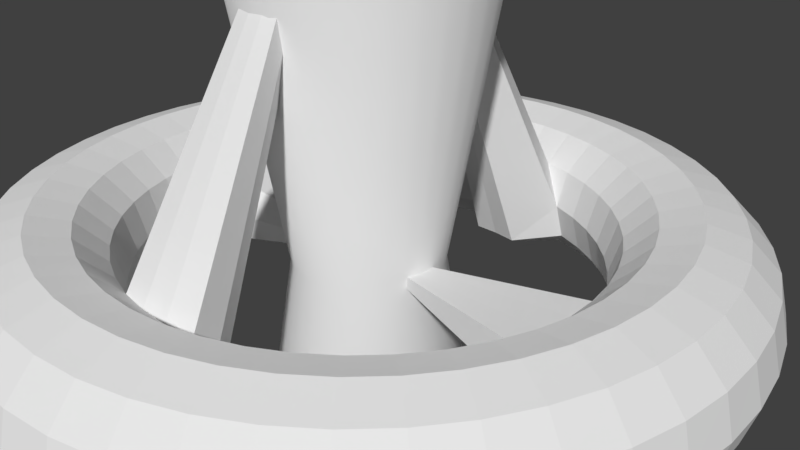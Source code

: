 # Source: barrier1.blend  (saved by Blender 2.78.0; exported with 4.5.12 LTS)
import bpy
from mathutils import Matrix  # noqa: F401  (used for matrix-valued properties, if any)

bpy.ops.wm.read_factory_settings(use_empty=True)
scene = bpy.context.scene
scene.name = 'Scene'

# ---- collections
col_collection_1 = bpy.data.collections.new('Collection 1'); scene.collection.children.link(col_collection_1)

# ---- world
world_world = bpy.data.worlds.new('World'); scene.world = world_world
world_world.color = (0.05088, 0.05088, 0.05088)
world_world.use_sun_shadow = False
world_world.sun_shadow_jitter_overblur = 0.0
world_world.cycles.sampling_method = 'MANUAL'

# ---- cameras
cam_camera = bpy.data.cameras.new('Camera')
cam_camera.clip_end = 100.0
cam_camera.lens = 35.0
cam_camera.sensor_width = 32.0
cam_camera.sensor_height = 18.0
cam_camera.ortho_scale = 7.314
cam_camera.dof.focus_distance = 0.0
cam_camera.dof.aperture_fstop = 128.0

# ---- meshes
me_cube_001 = bpy.data.meshes.new('Cube.001')
me_cube_001.from_pydata([(-1.0, -1.0, -1.0), (-1.0, -1.0, 1.0), (-1.0, 1.0, -1.0), (-1.0, 1.0, 1.0), (1.0, -1.0, -1.0), (1.0, -1.0, 1.0), (1.0, 1.0, -1.0), (1.0, 1.0, 1.0), (-1.0, -5.217, -1.0), (-1.0, -5.217, 1.0), (1.0, -5.217, 1.0), (1.0, -5.217, -1.0), (-22.17, -1.0, -1.0), (-22.17, -1.0, 1.0), (22.17, -1.0, 1.0), (22.17, -1.0, -1.0), (-22.17, -5.217, -1.0), (-22.17, -5.217, 1.0), (22.17, -5.217, 1.0), (22.17, -5.217, -1.0)], [], [(0, 1, 3, 2), (2, 3, 7, 6), (6, 7, 5, 4), (2, 6, 4, 0), (7, 3, 1, 5), (4, 5, 14, 15), (15, 14, 18, 19), (13, 12, 16, 17), (1, 0, 12, 13), (10, 9, 17, 16, 8, 11, 19, 18), (0, 4, 15, 19, 11, 8, 16, 12), (5, 1, 13, 17, 9, 10, 18, 14)])
_uv = me_cube_001.uv_layers.new(name='UVMap')
_uv.uv.foreach_set('vector', [1.0, 0.3255, 0.9021, 0.3255, 0.9021, 0.2804, 1.0, 0.2804, 1.0, 0.2804, 0.9021, 0.2804, 0.9021, 0.2353, 1.0, 0.2353, 1.0, 0.2353, 0.9021, 0.2353, 0.9021, 0.1902, 1.0, 0.1902, 8.751e-09, 0.5226, 0.0, 0.4774, 0.09787, 0.4774, 0.09787, 0.5226, 0.3043, 0.5226, 0.3043, 0.4774, 0.4021, 0.4774, 0.4021, 0.5226, 0.8043, 0.4774, 0.7064, 0.4774, 0.7064, 0.0, 0.8043, 0.0, 1.0, 0.1902, 0.9021, 0.1902, 0.9021, 0.0951, 1.0, 0.0951, 0.9021, 5.377e-09, 1.0, 0.0, 1.0, 0.0951, 0.9021, 0.0951, 0.8043, 9.409e-09, 0.9021, 0.0, 0.9021, 0.4774, 0.8043, 0.4774, 0.7064, 0.4774, 0.7064, 0.5226, 0.7064, 1.0, 0.6085, 1.0, 0.6085, 0.5226, 0.6085, 0.4774, 0.6085, 0.0, 0.7064, 0.0, 0.09787, 0.5226, 0.09787, 0.4774, 0.09787, 0.0, 0.3043, 0.0, 0.3043, 0.4774, 0.3043, 0.5226, 0.3043, 1.0, 0.09787, 1.0, 0.4021, 0.5226, 0.4021, 0.4774, 0.4021, 0.0, 0.6085, 0.0, 0.6085, 0.4774, 0.6085, 0.5226, 0.6085, 1.0, 0.4021, 1.0])
me_cube_001.use_remesh_preserve_volume = False
me_cube_001.use_remesh_preserve_attributes = False
me_cube_001.use_mirror_vertex_groups = False
me_cube_001.update()
me_torus = bpy.data.meshes.new('Torus')
me_torus.from_pydata([(1.25, 0.0, 0.0), (1.217, 0.0, 0.125), (1.125, 0.0, 0.2165), (1.0, 0.0, 0.25), (0.875, 0.0, 0.2165), (0.7835, 0.0, 0.125), (0.0, 0.0, 0.0), (0.7835, 0.0, -0.125), (0.875, 0.0, -0.2165), (1.0, 0.0, -0.25), (1.125, 0.0, -0.2165), (1.217, 0.0, -0.125), (1.239, 0.1632, 0.0), (1.206, 0.1588, 0.125), (1.115, 0.1468, 0.2165), (0.9914, 0.1305, 0.25), (0.8675, 0.1142, 0.2165), (0.7768, 0.1023, 0.125), (0.7768, 0.1023, -0.125), (0.8675, 0.1142, -0.2165), (0.9914, 0.1305, -0.25), (1.115, 0.1468, -0.2165), (1.206, 0.1588, -0.125), (1.207, 0.3235, 0.0), (1.175, 0.3149, 0.125), (1.087, 0.2912, 0.2165), (0.9659, 0.2588, 0.25), (0.8452, 0.2265, 0.2165), (0.7568, 0.2028, 0.125), (0.7244, 0.1941, 3.062e-17), (0.7568, 0.2028, -0.125), (0.8452, 0.2265, -0.2165), (0.9659, 0.2588, -0.25), (1.087, 0.2912, -0.2165), (1.175, 0.3149, -0.125), (1.155, 0.4784, 0.0), (1.124, 0.4655, 0.125), (1.039, 0.4305, 0.2165), (0.9239, 0.3827, 0.25), (0.8084, 0.3348, 0.2165), (0.7239, 0.2998, 0.125), (0.6929, 0.287, 3.062e-17), (0.7239, 0.2998, -0.125), (0.8084, 0.3348, -0.2165), (0.9239, 0.3827, -0.25), (1.039, 0.4305, -0.2165), (1.124, 0.4655, -0.125), (1.083, 0.625, 0.0), (1.054, 0.6083, 0.125), (0.9743, 0.5625, 0.2165), (0.866, 0.5, 0.25), (0.7578, 0.4375, 0.2165), (0.6785, 0.3917, 0.125), (0.6495, 0.375, 3.062e-17), (0.6785, 0.3917, -0.125), (0.7578, 0.4375, -0.2165), (0.866, 0.5, -0.25), (0.9743, 0.5625, -0.2165), (1.054, 0.6083, -0.125), (0.9917, 0.761, 0.0), (0.9651, 0.7406, 0.125), (0.8925, 0.6849, 0.2165), (0.7934, 0.6088, 0.25), (0.6942, 0.5327, 0.2165), (0.6216, 0.477, 0.125), (0.595, 0.4566, 3.062e-17), (0.6216, 0.477, -0.125), (0.6942, 0.5327, -0.2165), (0.7934, 0.6088, -0.25), (0.8925, 0.6849, -0.2165), (0.9651, 0.7406, -0.125), (0.8839, 0.8839, 0.0), (0.8602, 0.8602, 0.125), (0.7955, 0.7955, 0.2165), (0.7071, 0.7071, 0.25), (0.6187, 0.6187, 0.2165), (0.554, 0.554, 0.125), (0.5303, 0.5303, 3.062e-17), (0.554, 0.554, -0.125), (0.6187, 0.6187, -0.2165), (0.7071, 0.7071, -0.25), (0.7955, 0.7955, -0.2165), (0.8602, 0.8602, -0.125), (0.761, 0.9917, 0.0), (0.7406, 0.9651, 0.125), (0.6849, 0.8925, 0.2165), (0.6088, 0.7934, 0.25), (0.5327, 0.6942, 0.2165), (0.477, 0.6216, 0.125), (0.4566, 0.595, 3.062e-17), (0.477, 0.6216, -0.125), (0.5327, 0.6942, -0.2165), (0.6088, 0.7934, -0.25), (0.6849, 0.8925, -0.2165), (0.7406, 0.9651, -0.125), (0.625, 1.083, 0.0), (0.6083, 1.054, 0.125), (0.5625, 0.9743, 0.2165), (0.5, 0.866, 0.25), (0.4375, 0.7578, 0.2165), (0.3917, 0.6785, 0.125), (0.375, 0.6495, 3.062e-17), (0.3917, 0.6785, -0.125), (0.4375, 0.7578, -0.2165), (0.5, 0.866, -0.25), (0.5625, 0.9743, -0.2165), (0.6083, 1.054, -0.125), (0.4784, 1.155, 0.0), (0.4655, 1.124, 0.125), (0.4305, 1.039, 0.2165), (0.3827, 0.9239, 0.25), (0.3348, 0.8084, 0.2165), (0.2998, 0.7239, 0.125), (0.287, 0.6929, 3.062e-17), (0.2998, 0.7239, -0.125), (0.3348, 0.8084, -0.2165), (0.3827, 0.9239, -0.25), (0.4305, 1.039, -0.2165), (0.4655, 1.124, -0.125), (0.3235, 1.207, 0.0), (0.3149, 1.175, 0.125), (0.2912, 1.087, 0.2165), (0.2588, 0.9659, 0.25), (0.2265, 0.8452, 0.2165), (0.2028, 0.7568, 0.125), (0.1941, 0.7244, 3.062e-17), (0.2028, 0.7568, -0.125), (0.2265, 0.8452, -0.2165), (0.2588, 0.9659, -0.25), (0.2912, 1.087, -0.2165), (0.3149, 1.175, -0.125), (0.1632, 1.239, 0.0), (0.1588, 1.206, 0.125), (0.1468, 1.115, 0.2165), (0.1305, 0.9914, 0.25), (0.1142, 0.8675, 0.2165), (0.1023, 0.7768, 0.125), (0.0, 0.0, 1.528), (0.08181, 0.6214, -0.1421), (0.1142, 0.8675, -0.2165), (0.1305, 0.9914, -0.25), (0.1468, 1.115, -0.2165), (0.1588, 1.206, -0.125), (5.96e-08, 1.25, 0.0), (1.192e-07, 1.217, 0.125), (1.192e-07, 1.125, 0.2165), (8.941e-08, 1.0, 0.25), (8.941e-08, 0.875, 0.2165), (5.96e-08, 0.7835, 0.125), (4.768e-08, 0.6268, -0.1421), (8.941e-08, 0.875, -0.2165), (8.941e-08, 1.0, -0.25), (1.192e-07, 1.125, -0.2165), (1.192e-07, 1.217, -0.125), (-0.1632, 1.239, 0.0), (-0.1588, 1.206, 0.125), (-0.1468, 1.115, 0.2165), (-0.1305, 0.9914, 0.25), (-0.1142, 0.8675, 0.2165), (-0.1023, 0.7768, 0.125), (-0.08181, 0.6214, -0.1421), (-0.1142, 0.8675, -0.2165), (-0.1305, 0.9914, -0.25), (-0.1468, 1.115, -0.2165), (-0.1588, 1.206, -0.125), (-0.3235, 1.207, 0.0), (-0.3149, 1.175, 0.125), (-0.2912, 1.087, 0.2165), (-0.2588, 0.9659, 0.25), (-0.2265, 0.8452, 0.2165), (-0.2028, 0.7568, 0.125), (-0.1941, 0.7244, 3.062e-17), (-0.2028, 0.7568, -0.125), (-0.2265, 0.8452, -0.2165), (-0.2588, 0.9659, -0.25), (-0.2912, 1.087, -0.2165), (-0.3149, 1.175, -0.125), (-0.4784, 1.155, 0.0), (-0.4655, 1.124, 0.125), (-0.4305, 1.039, 0.2165), (-0.3827, 0.9239, 0.25), (-0.3348, 0.8084, 0.2165), (-0.2998, 0.7239, 0.125), (-0.287, 0.6929, 3.062e-17), (-0.2998, 0.7239, -0.125), (-0.3348, 0.8084, -0.2165), (-0.3827, 0.9239, -0.25), (-0.4305, 1.039, -0.2165), (-0.4655, 1.124, -0.125), (-0.625, 1.083, 0.0), (-0.6083, 1.054, 0.125), (-0.5625, 0.9743, 0.2165), (-0.5, 0.866, 0.25), (-0.4375, 0.7578, 0.2165), (-0.3917, 0.6785, 0.125), (-0.375, 0.6495, 3.062e-17), (-0.3917, 0.6785, -0.125), (-0.4375, 0.7578, -0.2165), (-0.5, 0.866, -0.25), (-0.5625, 0.9743, -0.2165), (-0.6083, 1.054, -0.125), (-0.761, 0.9917, 0.0), (-0.7406, 0.9651, 0.125), (-0.6849, 0.8925, 0.2165), (-0.6088, 0.7934, 0.25), (-0.5327, 0.6942, 0.2165), (-0.477, 0.6216, 0.125), (-0.4566, 0.595, 3.062e-17), (-0.477, 0.6216, -0.125), (-0.5327, 0.6942, -0.2165), (-0.6088, 0.7934, -0.25), (-0.6849, 0.8925, -0.2165), (-0.7406, 0.9651, -0.125), (-0.8839, 0.8839, 0.0), (-0.8602, 0.8602, 0.125), (-0.7955, 0.7955, 0.2165), (-0.7071, 0.7071, 0.25), (-0.6187, 0.6187, 0.2165), (-0.554, 0.554, 0.125), (-0.5303, 0.5303, 3.062e-17), (-0.554, 0.554, -0.125), (-0.6187, 0.6187, -0.2165), (-0.7071, 0.7071, -0.25), (-0.7955, 0.7955, -0.2165), (-0.8602, 0.8602, -0.125), (-0.9917, 0.761, 0.0), (-0.9651, 0.7406, 0.125), (-0.8925, 0.6849, 0.2165), (-0.7934, 0.6088, 0.25), (-0.6942, 0.5327, 0.2165), (-0.6216, 0.477, 0.125), (-0.595, 0.4566, 3.062e-17), (-0.6216, 0.477, -0.125), (-0.6942, 0.5327, -0.2165), (-0.7934, 0.6088, -0.25), (-0.8925, 0.6849, -0.2165), (-0.9651, 0.7406, -0.125), (-1.083, 0.625, 0.0), (-1.054, 0.6083, 0.125), (-0.9743, 0.5625, 0.2165), (-0.866, 0.5, 0.25), (-0.7578, 0.4375, 0.2165), (-0.6785, 0.3917, 0.125), (-0.6495, 0.375, 3.062e-17), (-0.6785, 0.3917, -0.125), (-0.7578, 0.4375, -0.2165), (-0.866, 0.5, -0.25), (-0.9743, 0.5625, -0.2165), (-1.054, 0.6083, -0.125), (-1.155, 0.4784, 0.0), (-1.124, 0.4655, 0.125), (-1.039, 0.4305, 0.2165), (-0.9239, 0.3827, 0.25), (-0.8084, 0.3348, 0.2165), (-0.7239, 0.2998, 0.125), (-0.6929, 0.287, 3.062e-17), (-0.7239, 0.2998, -0.125), (-0.8084, 0.3348, -0.2165), (-0.9239, 0.3827, -0.25), (-1.039, 0.4305, -0.2165), (-1.124, 0.4655, -0.125), (-1.207, 0.3235, 0.0), (-1.175, 0.3149, 0.125), (-1.087, 0.2912, 0.2165), (-0.9659, 0.2588, 0.25), (-0.8452, 0.2265, 0.2165), (-0.7568, 0.2028, 0.125), (-0.7244, 0.1941, 3.062e-17), (-0.7568, 0.2028, -0.125), (-0.8452, 0.2265, -0.2165), (-0.9659, 0.2588, -0.25), (-1.087, 0.2912, -0.2165), (-1.175, 0.3149, -0.125), (-1.239, 0.1632, 0.0), (-1.206, 0.1588, 0.125), (-1.115, 0.1468, 0.2165), (-0.9914, 0.1305, 0.25), (-0.8675, 0.1142, 0.2165), (-0.7768, 0.1023, 0.125), (-0.7768, 0.1023, -0.125), (-0.8675, 0.1142, -0.2165), (-0.9914, 0.1305, -0.25), (-1.115, 0.1468, -0.2165), (-1.206, 0.1588, -0.125), (-1.25, 1.093e-07, 0.0), (-1.217, 1.064e-07, 0.125), (-1.125, 9.835e-08, 0.2165), (-1.0, 8.742e-08, 0.25), (-0.875, 7.649e-08, 0.2165), (-0.7835, 6.85e-08, 0.125), (-0.7835, 6.85e-08, -0.125), (-0.875, 7.649e-08, -0.2165), (-1.0, 8.742e-08, -0.25), (-1.125, 9.835e-08, -0.2165), (-1.217, 1.064e-07, -0.125), (-1.239, -0.1632, 0.0), (-1.206, -0.1588, 0.125), (-1.115, -0.1468, 0.2165), (-0.9914, -0.1305, 0.25), (-0.8675, -0.1142, 0.2165), (-0.7768, -0.1023, 0.125), (-0.7768, -0.1023, -0.125), (-0.8675, -0.1142, -0.2165), (-0.9914, -0.1305, -0.25), (-1.115, -0.1468, -0.2165), (-1.206, -0.1588, -0.125), (-1.207, -0.3235, 0.0), (-1.175, -0.3149, 0.125), (-1.087, -0.2912, 0.2165), (-0.9659, -0.2588, 0.25), (-0.8452, -0.2265, 0.2165), (-0.7568, -0.2028, 0.125), (-0.7244, -0.1941, 3.062e-17), (-0.7568, -0.2028, -0.125), (-0.8452, -0.2265, -0.2165), (-0.9659, -0.2588, -0.25), (-1.087, -0.2912, -0.2165), (-1.175, -0.3149, -0.125), (-1.155, -0.4784, 0.0), (-1.124, -0.4655, 0.125), (-1.039, -0.4305, 0.2165), (-0.9239, -0.3827, 0.25), (-0.8084, -0.3348, 0.2165), (-0.7239, -0.2998, 0.125), (-0.6929, -0.287, 3.062e-17), (-0.7239, -0.2998, -0.125), (-0.8084, -0.3348, -0.2165), (-0.9239, -0.3827, -0.25), (-1.039, -0.4305, -0.2165), (-1.124, -0.4655, -0.125), (-1.083, -0.625, 0.0), (-1.054, -0.6083, 0.125), (-0.9743, -0.5625, 0.2165), (-0.866, -0.5, 0.25), (-0.7578, -0.4375, 0.2165), (-0.6785, -0.3917, 0.125), (-0.6495, -0.375, 3.062e-17), (-0.6785, -0.3917, -0.125), (-0.7578, -0.4375, -0.2165), (-0.866, -0.5, -0.25), (-0.9743, -0.5625, -0.2165), (-1.054, -0.6083, -0.125), (-0.9917, -0.761, 0.0), (-0.9651, -0.7406, 0.125), (-0.8925, -0.6849, 0.2165), (-0.7934, -0.6088, 0.25), (-0.6942, -0.5327, 0.2165), (-0.6216, -0.477, 0.125), (-0.595, -0.4566, 3.062e-17), (-0.6216, -0.477, -0.125), (-0.6942, -0.5327, -0.2165), (-0.7934, -0.6088, -0.25), (-0.8925, -0.6849, -0.2165), (-0.9651, -0.7406, -0.125), (-0.8839, -0.8839, 0.0), (-0.8602, -0.8602, 0.125), (-0.7955, -0.7955, 0.2165), (-0.7071, -0.7071, 0.25), (-0.6187, -0.6187, 0.2165), (-0.554, -0.554, 0.125), (-0.5303, -0.5303, 3.062e-17), (-0.554, -0.554, -0.125), (-0.6187, -0.6187, -0.2165), (-0.7071, -0.7071, -0.25), (-0.7955, -0.7955, -0.2165), (-0.8602, -0.8602, -0.125), (-0.761, -0.9917, 0.0), (-0.7406, -0.9651, 0.125), (-0.6849, -0.8925, 0.2165), (-0.6088, -0.7934, 0.25), (-0.5327, -0.6942, 0.2165), (-0.477, -0.6216, 0.125), (-0.4566, -0.595, 3.062e-17), (-0.477, -0.6216, -0.125), (-0.5327, -0.6942, -0.2165), (-0.6088, -0.7934, -0.25), (-0.6849, -0.8925, -0.2165), (-0.7406, -0.9651, -0.125), (-0.625, -1.083, 0.0), (-0.6083, -1.054, 0.125), (-0.5625, -0.9743, 0.2165), (-0.5, -0.866, 0.25), (-0.4375, -0.7578, 0.2165), (-0.3917, -0.6785, 0.125), (-0.375, -0.6495, 3.062e-17), (-0.3917, -0.6785, -0.125), (-0.4375, -0.7578, -0.2165), (-0.5, -0.866, -0.25), (-0.5625, -0.9743, -0.2165), (-0.6083, -1.054, -0.125), (-0.4784, -1.155, 0.0), (-0.4655, -1.124, 0.125), (-0.4305, -1.039, 0.2165), (-0.3827, -0.9239, 0.25), (-0.3348, -0.8084, 0.2165), (-0.2998, -0.7239, 0.125), (-0.287, -0.6929, 3.062e-17), (-0.2998, -0.7239, -0.125), (-0.3348, -0.8084, -0.2165), (-0.3827, -0.9239, -0.25), (-0.4305, -1.039, -0.2165), (-0.4655, -1.124, -0.125), (-0.3235, -1.207, 0.0), (-0.3149, -1.175, 0.125), (-0.2912, -1.087, 0.2165), (-0.2588, -0.9659, 0.25), (-0.2265, -0.8452, 0.2165), (-0.2028, -0.7568, 0.125), (-0.1941, -0.7244, 3.062e-17), (-0.2028, -0.7568, -0.125), (-0.2265, -0.8452, -0.2165), (-0.2588, -0.9659, -0.25), (-0.2912, -1.087, -0.2165), (-0.3149, -1.175, -0.125), (-0.1632, -1.239, 0.0), (-0.1588, -1.206, 0.125), (-0.1468, -1.115, 0.2165), (-0.1305, -0.9914, 0.25), (-0.1142, -0.8675, 0.2165), (-0.1023, -0.7768, 0.125), (-0.08181, -0.6214, -0.1421), (-0.1142, -0.8675, -0.2165), (-0.1305, -0.9914, -0.25), (-0.1468, -1.115, -0.2165), (-0.1588, -1.206, -0.125), (5.96e-08, -1.25, 0.0), (1.192e-07, -1.217, 0.125), (1.192e-07, -1.125, 0.2165), (8.941e-08, -1.0, 0.25), (8.941e-08, -0.875, 0.2165), (5.96e-08, -0.7835, 0.125), (4.768e-08, -0.6268, -0.1421), (8.941e-08, -0.875, -0.2165), (8.941e-08, -1.0, -0.25), (1.192e-07, -1.125, -0.2165), (1.192e-07, -1.217, -0.125), (0.1632, -1.239, 0.0), (0.1588, -1.206, 0.125), (0.1468, -1.115, 0.2165), (0.1305, -0.9914, 0.25), (0.1142, -0.8675, 0.2165), (0.1023, -0.7768, 0.125), (0.08181, -0.6214, -0.1421), (0.1142, -0.8675, -0.2165), (0.1305, -0.9914, -0.25), (0.1468, -1.115, -0.2165), (0.1588, -1.206, -0.125), (0.3235, -1.207, 0.0), (0.3149, -1.175, 0.125), (0.2912, -1.087, 0.2165), (0.2588, -0.9659, 0.25), (0.2265, -0.8452, 0.2165), (0.2028, -0.7568, 0.125), (0.1941, -0.7244, 3.062e-17), (0.2028, -0.7568, -0.125), (0.2265, -0.8452, -0.2165), (0.2588, -0.9659, -0.25), (0.2912, -1.087, -0.2165), (0.3149, -1.175, -0.125), (0.4784, -1.155, 0.0), (0.4655, -1.124, 0.125), (0.4305, -1.039, 0.2165), (0.3827, -0.9239, 0.25), (0.3348, -0.8084, 0.2165), (0.2998, -0.7239, 0.125), (0.287, -0.6929, 3.062e-17), (0.2998, -0.7239, -0.125), (0.3348, -0.8084, -0.2165), (0.3827, -0.9239, -0.25), (0.4305, -1.039, -0.2165), (0.4655, -1.124, -0.125), (0.625, -1.083, 0.0), (0.6083, -1.054, 0.125), (0.5625, -0.9743, 0.2165), (0.5, -0.866, 0.25), (0.4375, -0.7578, 0.2165), (0.3917, -0.6785, 0.125), (0.375, -0.6495, 3.062e-17), (0.3917, -0.6785, -0.125), (0.4375, -0.7578, -0.2165), (0.5, -0.866, -0.25), (0.5625, -0.9743, -0.2165), (0.6083, -1.054, -0.125), (0.761, -0.9917, 0.0), (0.7406, -0.9651, 0.125), (0.6849, -0.8925, 0.2165), (0.6088, -0.7934, 0.25), (0.5327, -0.6942, 0.2165), (0.477, -0.6216, 0.125), (0.4566, -0.595, 3.062e-17), (0.477, -0.6216, -0.125), (0.5327, -0.6942, -0.2165), (0.6088, -0.7934, -0.25), (0.6849, -0.8925, -0.2165), (0.7406, -0.9651, -0.125), (0.8839, -0.8839, 0.0), (0.8602, -0.8602, 0.125), (0.7955, -0.7955, 0.2165), (0.7071, -0.7071, 0.25), (0.6187, -0.6187, 0.2165), (0.554, -0.554, 0.125), (0.5303, -0.5303, 3.062e-17), (0.554, -0.554, -0.125), (0.6187, -0.6187, -0.2165), (0.7071, -0.7071, -0.25), (0.7955, -0.7955, -0.2165), (0.8602, -0.8602, -0.125), (0.9917, -0.761, 0.0), (0.9651, -0.7406, 0.125), (0.8925, -0.6849, 0.2165), (0.7934, -0.6088, 0.25), (0.6942, -0.5327, 0.2165), (0.6216, -0.477, 0.125), (0.595, -0.4566, 3.062e-17), (0.6216, -0.477, -0.125), (0.6942, -0.5327, -0.2165), (0.7934, -0.6088, -0.25), (0.8925, -0.6849, -0.2165), (0.9651, -0.7406, -0.125), (1.083, -0.625, 0.0), (1.054, -0.6083, 0.125), (0.9743, -0.5625, 0.2165), (0.866, -0.5, 0.25), (0.7578, -0.4375, 0.2165), (0.6785, -0.3917, 0.125), (0.6495, -0.375, 3.062e-17), (0.6785, -0.3917, -0.125), (0.7578, -0.4375, -0.2165), (0.866, -0.5, -0.25), (0.9743, -0.5625, -0.2165), (1.054, -0.6083, -0.125), (1.155, -0.4784, 0.0), (1.124, -0.4655, 0.125), (1.039, -0.4305, 0.2165), (0.9239, -0.3827, 0.25), (0.8084, -0.3348, 0.2165), (0.7239, -0.2998, 0.125), (0.6929, -0.287, 3.062e-17), (0.7239, -0.2998, -0.125), (0.8084, -0.3348, -0.2165), (0.9239, -0.3827, -0.25), (1.039, -0.4305, -0.2165), (1.124, -0.4655, -0.125), (1.207, -0.3235, 0.0), (1.175, -0.3149, 0.125), (1.087, -0.2912, 0.2165), (0.9659, -0.2588, 0.25), (0.8452, -0.2265, 0.2165), (0.7568, -0.2028, 0.125), (0.7244, -0.1941, 3.062e-17), (0.7568, -0.2028, -0.125), (0.8452, -0.2265, -0.2165), (0.9659, -0.2588, -0.25), (1.087, -0.2912, -0.2165), (1.175, -0.3149, -0.125), (1.239, -0.1632, 0.0), (1.206, -0.1588, 0.125), (1.115, -0.1468, 0.2165), (0.9914, -0.1305, 0.25), (0.8675, -0.1142, 0.2165), (0.7768, -0.1023, 0.125), (0.7768, -0.1023, -0.125), (0.8675, -0.1142, -0.2165), (0.9914, -0.1305, -0.25), (1.115, -0.1468, -0.2165), (1.206, -0.1588, -0.125)], [], [(0, 12, 13, 1), (1, 13, 14, 2), (2, 14, 15, 3), (3, 15, 16, 4), (4, 16, 17, 5), (5, 17, 6), (6, 18, 7), (7, 18, 19, 8), (8, 19, 20, 9), (9, 20, 21, 10), (10, 21, 22, 11), (0, 11, 22, 12), (12, 23, 24, 13), (13, 24, 25, 14), (14, 25, 26, 15), (15, 26, 27, 16), (16, 27, 28, 17), (17, 28, 29, 6), (6, 29, 30, 18), (18, 30, 31, 19), (19, 31, 32, 20), (20, 32, 33, 21), (21, 33, 34, 22), (22, 34, 23, 12), (23, 35, 36, 24), (24, 36, 37, 25), (25, 37, 38, 26), (26, 38, 39, 27), (27, 39, 40, 28), (28, 40, 41, 29), (29, 41, 42, 30), (30, 42, 43, 31), (31, 43, 44, 32), (32, 44, 45, 33), (33, 45, 46, 34), (34, 46, 35, 23), (35, 47, 48, 36), (36, 48, 49, 37), (37, 49, 50, 38), (38, 50, 51, 39), (39, 51, 52, 40), (40, 52, 53, 41), (41, 53, 54, 42), (42, 54, 55, 43), (43, 55, 56, 44), (44, 56, 57, 45), (45, 57, 58, 46), (46, 58, 47, 35), (47, 59, 60, 48), (48, 60, 61, 49), (49, 61, 62, 50), (50, 62, 63, 51), (51, 63, 64, 52), (52, 64, 65, 53), (53, 65, 66, 54), (54, 66, 67, 55), (55, 67, 68, 56), (56, 68, 69, 57), (57, 69, 70, 58), (58, 70, 59, 47), (59, 71, 72, 60), (60, 72, 73, 61), (61, 73, 74, 62), (62, 74, 75, 63), (63, 75, 76, 64), (64, 76, 77, 65), (65, 77, 78, 66), (66, 78, 79, 67), (67, 79, 80, 68), (68, 80, 81, 69), (69, 81, 82, 70), (70, 82, 71, 59), (71, 83, 84, 72), (72, 84, 85, 73), (73, 85, 86, 74), (74, 86, 87, 75), (75, 87, 88, 76), (76, 88, 89, 77), (77, 89, 90, 78), (78, 90, 91, 79), (79, 91, 92, 80), (80, 92, 93, 81), (81, 93, 94, 82), (82, 94, 83, 71), (83, 95, 96, 84), (84, 96, 97, 85), (85, 97, 98, 86), (86, 98, 99, 87), (87, 99, 100, 88), (88, 100, 101, 89), (89, 101, 102, 90), (90, 102, 103, 91), (91, 103, 104, 92), (92, 104, 105, 93), (93, 105, 106, 94), (94, 106, 95, 83), (95, 107, 108, 96), (96, 108, 109, 97), (97, 109, 110, 98), (98, 110, 111, 99), (99, 111, 112, 100), (100, 112, 113, 101), (101, 113, 114, 102), (102, 114, 115, 103), (103, 115, 116, 104), (104, 116, 117, 105), (105, 117, 118, 106), (106, 118, 107, 95), (107, 119, 120, 108), (108, 120, 121, 109), (109, 121, 122, 110), (110, 122, 123, 111), (111, 123, 124, 112), (112, 124, 125, 113), (113, 125, 126, 114), (114, 126, 127, 115), (115, 127, 128, 116), (116, 128, 129, 117), (117, 129, 130, 118), (118, 130, 119, 107), (119, 131, 132, 120), (120, 132, 133, 121), (121, 133, 134, 122), (122, 134, 135, 123), (123, 135, 136, 124), (124, 136, 137, 125), (125, 137, 138, 126), (126, 138, 139, 127), (127, 139, 140, 128), (128, 140, 141, 129), (129, 141, 142, 130), (130, 142, 131, 119), (131, 143, 144, 132), (132, 144, 145, 133), (133, 145, 146, 134), (134, 146, 147, 135), (135, 147, 148, 136), (136, 148, 137), (137, 149, 138), (138, 149, 150, 139), (139, 150, 151, 140), (140, 151, 152, 141), (141, 152, 153, 142), (142, 153, 143, 131), (143, 154, 155, 144), (144, 155, 156, 145), (145, 156, 157, 146), (146, 157, 158, 147), (147, 158, 159, 148), (148, 159, 137), (137, 160, 149), (149, 160, 161, 150), (150, 161, 162, 151), (151, 162, 163, 152), (152, 163, 164, 153), (153, 164, 154, 143), (154, 165, 166, 155), (155, 166, 167, 156), (156, 167, 168, 157), (157, 168, 169, 158), (158, 169, 170, 159), (159, 170, 171, 137), (137, 171, 172, 160), (160, 172, 173, 161), (161, 173, 174, 162), (162, 174, 175, 163), (163, 175, 176, 164), (164, 176, 165, 154), (165, 177, 178, 166), (166, 178, 179, 167), (167, 179, 180, 168), (168, 180, 181, 169), (169, 181, 182, 170), (170, 182, 183, 171), (171, 183, 184, 172), (172, 184, 185, 173), (173, 185, 186, 174), (174, 186, 187, 175), (175, 187, 188, 176), (176, 188, 177, 165), (177, 189, 190, 178), (178, 190, 191, 179), (179, 191, 192, 180), (180, 192, 193, 181), (181, 193, 194, 182), (182, 194, 195, 183), (183, 195, 196, 184), (184, 196, 197, 185), (185, 197, 198, 186), (186, 198, 199, 187), (187, 199, 200, 188), (188, 200, 189, 177), (189, 201, 202, 190), (190, 202, 203, 191), (191, 203, 204, 192), (192, 204, 205, 193), (193, 205, 206, 194), (194, 206, 207, 195), (195, 207, 208, 196), (196, 208, 209, 197), (197, 209, 210, 198), (198, 210, 211, 199), (199, 211, 212, 200), (200, 212, 201, 189), (201, 213, 214, 202), (202, 214, 215, 203), (203, 215, 216, 204), (204, 216, 217, 205), (205, 217, 218, 206), (206, 218, 219, 207), (207, 219, 220, 208), (208, 220, 221, 209), (209, 221, 222, 210), (210, 222, 223, 211), (211, 223, 224, 212), (212, 224, 213, 201), (213, 225, 226, 214), (214, 226, 227, 215), (215, 227, 228, 216), (216, 228, 229, 217), (217, 229, 230, 218), (218, 230, 231, 219), (219, 231, 232, 220), (220, 232, 233, 221), (221, 233, 234, 222), (222, 234, 235, 223), (223, 235, 236, 224), (224, 236, 225, 213), (225, 237, 238, 226), (226, 238, 239, 227), (227, 239, 240, 228), (228, 240, 241, 229), (229, 241, 242, 230), (230, 242, 243, 231), (231, 243, 244, 232), (232, 244, 245, 233), (233, 245, 246, 234), (234, 246, 247, 235), (235, 247, 248, 236), (236, 248, 237, 225), (237, 249, 250, 238), (238, 250, 251, 239), (239, 251, 252, 240), (240, 252, 253, 241), (241, 253, 254, 242), (242, 254, 255, 243), (243, 255, 256, 244), (244, 256, 257, 245), (245, 257, 258, 246), (246, 258, 259, 247), (247, 259, 260, 248), (248, 260, 249, 237), (249, 261, 262, 250), (250, 262, 263, 251), (251, 263, 264, 252), (252, 264, 265, 253), (253, 265, 266, 254), (254, 266, 267, 255), (255, 267, 268, 256), (256, 268, 269, 257), (257, 269, 270, 258), (258, 270, 271, 259), (259, 271, 272, 260), (260, 272, 261, 249), (261, 273, 274, 262), (262, 274, 275, 263), (263, 275, 276, 264), (264, 276, 277, 265), (265, 277, 278, 266), (266, 278, 6, 267), (267, 6, 279, 268), (268, 279, 280, 269), (269, 280, 281, 270), (270, 281, 282, 271), (271, 282, 283, 272), (272, 283, 273, 261), (273, 284, 285, 274), (274, 285, 286, 275), (275, 286, 287, 276), (276, 287, 288, 277), (277, 288, 289, 278), (278, 289, 6), (6, 290, 279), (279, 290, 291, 280), (280, 291, 292, 281), (281, 292, 293, 282), (282, 293, 294, 283), (283, 294, 284, 273), (284, 295, 296, 285), (285, 296, 297, 286), (286, 297, 298, 287), (287, 298, 299, 288), (288, 299, 300, 289), (289, 300, 6), (6, 301, 290), (290, 301, 302, 291), (291, 302, 303, 292), (292, 303, 304, 293), (293, 304, 305, 294), (294, 305, 295, 284), (295, 306, 307, 296), (296, 307, 308, 297), (297, 308, 309, 298), (298, 309, 310, 299), (299, 310, 311, 300), (300, 311, 312, 6), (6, 312, 313, 301), (301, 313, 314, 302), (302, 314, 315, 303), (303, 315, 316, 304), (304, 316, 317, 305), (305, 317, 306, 295), (306, 318, 319, 307), (307, 319, 320, 308), (308, 320, 321, 309), (309, 321, 322, 310), (310, 322, 323, 311), (311, 323, 324, 312), (312, 324, 325, 313), (313, 325, 326, 314), (314, 326, 327, 315), (315, 327, 328, 316), (316, 328, 329, 317), (317, 329, 318, 306), (318, 330, 331, 319), (319, 331, 332, 320), (320, 332, 333, 321), (321, 333, 334, 322), (322, 334, 335, 323), (323, 335, 336, 324), (324, 336, 337, 325), (325, 337, 338, 326), (326, 338, 339, 327), (327, 339, 340, 328), (328, 340, 341, 329), (329, 341, 330, 318), (330, 342, 343, 331), (331, 343, 344, 332), (332, 344, 345, 333), (333, 345, 346, 334), (334, 346, 347, 335), (335, 347, 348, 336), (336, 348, 349, 337), (337, 349, 350, 338), (338, 350, 351, 339), (339, 351, 352, 340), (340, 352, 353, 341), (341, 353, 342, 330), (342, 354, 355, 343), (343, 355, 356, 344), (344, 356, 357, 345), (345, 357, 358, 346), (346, 358, 359, 347), (347, 359, 360, 348), (348, 360, 361, 349), (349, 361, 362, 350), (350, 362, 363, 351), (351, 363, 364, 352), (352, 364, 365, 353), (353, 365, 354, 342), (354, 366, 367, 355), (355, 367, 368, 356), (356, 368, 369, 357), (357, 369, 370, 358), (358, 370, 371, 359), (359, 371, 372, 360), (360, 372, 373, 361), (361, 373, 374, 362), (362, 374, 375, 363), (363, 375, 376, 364), (364, 376, 377, 365), (365, 377, 366, 354), (366, 378, 379, 367), (367, 379, 380, 368), (368, 380, 381, 369), (369, 381, 382, 370), (370, 382, 383, 371), (371, 383, 384, 372), (372, 384, 385, 373), (373, 385, 386, 374), (374, 386, 387, 375), (375, 387, 388, 376), (376, 388, 389, 377), (377, 389, 378, 366), (378, 390, 391, 379), (379, 391, 392, 380), (380, 392, 393, 381), (381, 393, 394, 382), (382, 394, 395, 383), (383, 395, 396, 384), (384, 396, 397, 385), (385, 397, 398, 386), (386, 398, 399, 387), (387, 399, 400, 388), (388, 400, 401, 389), (389, 401, 390, 378), (390, 402, 403, 391), (391, 403, 404, 392), (392, 404, 405, 393), (393, 405, 406, 394), (394, 406, 407, 395), (395, 407, 408, 396), (396, 408, 409, 397), (397, 409, 410, 398), (398, 410, 411, 399), (399, 411, 412, 400), (400, 412, 413, 401), (401, 413, 402, 390), (402, 414, 415, 403), (403, 415, 416, 404), (404, 416, 417, 405), (405, 417, 418, 406), (406, 418, 419, 407), (407, 419, 137, 408), (408, 137, 420, 409), (409, 420, 421, 410), (410, 421, 422, 411), (411, 422, 423, 412), (412, 423, 424, 413), (413, 424, 414, 402), (414, 425, 426, 415), (415, 426, 427, 416), (416, 427, 428, 417), (417, 428, 429, 418), (418, 429, 430, 419), (419, 430, 137), (137, 431, 420), (420, 431, 432, 421), (421, 432, 433, 422), (422, 433, 434, 423), (423, 434, 435, 424), (424, 435, 425, 414), (425, 436, 437, 426), (426, 437, 438, 427), (427, 438, 439, 428), (428, 439, 440, 429), (429, 440, 441, 430), (430, 441, 137), (137, 442, 431), (431, 442, 443, 432), (432, 443, 444, 433), (433, 444, 445, 434), (434, 445, 446, 435), (435, 446, 436, 425), (436, 447, 448, 437), (437, 448, 449, 438), (438, 449, 450, 439), (439, 450, 451, 440), (440, 451, 452, 441), (441, 452, 453, 137), (137, 453, 454, 442), (442, 454, 455, 443), (443, 455, 456, 444), (444, 456, 457, 445), (445, 457, 458, 446), (446, 458, 447, 436), (447, 459, 460, 448), (448, 460, 461, 449), (449, 461, 462, 450), (450, 462, 463, 451), (451, 463, 464, 452), (452, 464, 465, 453), (453, 465, 466, 454), (454, 466, 467, 455), (455, 467, 468, 456), (456, 468, 469, 457), (457, 469, 470, 458), (458, 470, 459, 447), (459, 471, 472, 460), (460, 472, 473, 461), (461, 473, 474, 462), (462, 474, 475, 463), (463, 475, 476, 464), (464, 476, 477, 465), (465, 477, 478, 466), (466, 478, 479, 467), (467, 479, 480, 468), (468, 480, 481, 469), (469, 481, 482, 470), (470, 482, 471, 459), (471, 483, 484, 472), (472, 484, 485, 473), (473, 485, 486, 474), (474, 486, 487, 475), (475, 487, 488, 476), (476, 488, 489, 477), (477, 489, 490, 478), (478, 490, 491, 479), (479, 491, 492, 480), (480, 492, 493, 481), (481, 493, 494, 482), (482, 494, 483, 471), (483, 495, 496, 484), (484, 496, 497, 485), (485, 497, 498, 486), (486, 498, 499, 487), (487, 499, 500, 488), (488, 500, 501, 489), (489, 501, 502, 490), (490, 502, 503, 491), (491, 503, 504, 492), (492, 504, 505, 493), (493, 505, 506, 494), (494, 506, 495, 483), (495, 507, 508, 496), (496, 508, 509, 497), (497, 509, 510, 498), (498, 510, 511, 499), (499, 511, 512, 500), (500, 512, 513, 501), (501, 513, 514, 502), (502, 514, 515, 503), (503, 515, 516, 504), (504, 516, 517, 505), (505, 517, 518, 506), (506, 518, 507, 495), (507, 519, 520, 508), (508, 520, 521, 509), (509, 521, 522, 510), (510, 522, 523, 511), (511, 523, 524, 512), (512, 524, 525, 513), (513, 525, 526, 514), (514, 526, 527, 515), (515, 527, 528, 516), (516, 528, 529, 517), (517, 529, 530, 518), (518, 530, 519, 507), (519, 531, 532, 520), (520, 532, 533, 521), (521, 533, 534, 522), (522, 534, 535, 523), (523, 535, 536, 524), (524, 536, 537, 525), (525, 537, 538, 526), (526, 538, 539, 527), (527, 539, 540, 528), (528, 540, 541, 529), (529, 541, 542, 530), (530, 542, 531, 519), (531, 543, 544, 532), (532, 544, 545, 533), (533, 545, 546, 534), (534, 546, 547, 535), (535, 547, 548, 536), (536, 548, 549, 537), (537, 549, 550, 538), (538, 550, 551, 539), (539, 551, 552, 540), (540, 552, 553, 541), (541, 553, 554, 542), (542, 554, 543, 531), (543, 555, 556, 544), (544, 556, 557, 545), (545, 557, 558, 546), (546, 558, 559, 547), (547, 559, 560, 548), (548, 560, 6, 549), (549, 6, 561, 550), (550, 561, 562, 551), (551, 562, 563, 552), (552, 563, 564, 553), (553, 564, 565, 554), (554, 565, 555, 543), (555, 0, 1, 556), (556, 1, 2, 557), (557, 2, 3, 558), (558, 3, 4, 559), (559, 4, 5, 560), (560, 5, 6), (6, 7, 561), (561, 7, 8, 562), (562, 8, 9, 563), (563, 9, 10, 564), (564, 10, 11, 565), (565, 11, 0, 555)])
_uv = me_torus.uv_layers.new(name='UVMap')
_uv.uv.foreach_set('vector', [0.412, 0.5157, 0.4115, 0.5444, 0.3855, 0.548, 0.3859, 0.52, 0.9637, 0.1439, 0.9763, 0.1752, 0.9563, 0.1807, 0.9447, 0.1517, 0.9447, 0.1517, 0.9563, 0.1807, 0.9309, 0.1889, 0.9206, 0.1632, 0.9206, 0.1632, 0.9309, 0.1889, 0.9069, 0.1978, 0.8979, 0.1753, 0.2617, 0.796, 0.2565, 0.7783, 0.2795, 0.7661, 0.2842, 0.7819, 0.8827, 0.1847, 0.8908, 0.2049, 0.7388, 0.2596, 0.2543, 0.255, 0.3544, 0.126, 0.3705, 0.1403, 0.3705, 0.1403, 0.3544, 0.126, 0.3662, 0.1126, 0.3842, 0.1286, 0.3842, 0.1286, 0.3662, 0.1126, 0.3822, 0.09236, 0.4027, 0.1106, 0.4027, 0.1106, 0.3822, 0.09236, 0.398, 0.07058, 0.4212, 0.09112, 0.4212, 0.09112, 0.398, 0.07058, 0.4095, 0.05313, 0.4345, 0.07534, 0.412, 0.5157, 0.4382, 0.5202, 0.4378, 0.5481, 0.4115, 0.5444, 0.4115, 0.5444, 0.4111, 0.5755, 0.3851, 0.5782, 0.3855, 0.548, 0.9763, 0.1752, 0.9847, 0.208, 0.9641, 0.2109, 0.9563, 0.1807, 0.9563, 0.1807, 0.9641, 0.2109, 0.9378, 0.2158, 0.9309, 0.1889, 0.9309, 0.1889, 0.9378, 0.2158, 0.913, 0.2213, 0.9069, 0.1978, 0.2565, 0.7783, 0.2521, 0.7585, 0.2756, 0.7484, 0.2795, 0.7661, 0.8908, 0.2049, 0.8962, 0.2259, 0.892, 0.2285, 0.7388, 0.2596, 0.8779, 0.517, 0.8779, 0.645, 0.8518, 0.6512, 0.8512, 0.637, 0.3544, 0.126, 0.3365, 0.1139, 0.3463, 0.09919, 0.3662, 0.1126, 0.3662, 0.1126, 0.3463, 0.09919, 0.3594, 0.07698, 0.3822, 0.09236, 0.3822, 0.09236, 0.3594, 0.07698, 0.3724, 0.05328, 0.398, 0.07058, 0.398, 0.07058, 0.3724, 0.05328, 0.3818, 0.03442, 0.4095, 0.05313, 0.4378, 0.5481, 0.4374, 0.5784, 0.4111, 0.5755, 0.4115, 0.5444, 0.4111, 0.5755, 0.4108, 0.6083, 0.3847, 0.6102, 0.3851, 0.5782, 0.9847, 0.208, 0.9889, 0.2416, 0.968, 0.242, 0.9641, 0.2109, 0.9641, 0.2109, 0.968, 0.242, 0.9413, 0.2435, 0.9378, 0.2158, 0.9378, 0.2158, 0.9413, 0.2435, 0.916, 0.2455, 0.913, 0.2213, 0.2521, 0.7585, 0.2486, 0.7371, 0.2725, 0.7292, 0.2756, 0.7484, 0.2756, 0.7484, 0.2725, 0.7292, 0.2993, 0.7266, 0.3023, 0.745, 0.3023, 0.745, 0.2993, 0.7266, 0.3219, 0.7299, 0.325, 0.7491, 0.3365, 0.1139, 0.3173, 0.1044, 0.3248, 0.08848, 0.3463, 0.09919, 0.3463, 0.09919, 0.3248, 0.08848, 0.3349, 0.06475, 0.3594, 0.07698, 0.3594, 0.07698, 0.3349, 0.06475, 0.3448, 0.03951, 0.3724, 0.05328, 0.3724, 0.05328, 0.3448, 0.03951, 0.352, 0.01953, 0.3818, 0.03442, 0.4374, 0.5784, 0.437, 0.6103, 0.4108, 0.6083, 0.4111, 0.5755, 0.4108, 0.6083, 0.4105, 0.6424, 0.3845, 0.6434, 0.3847, 0.6102, 0.9889, 0.2416, 0.9888, 0.2754, 0.9678, 0.2733, 0.968, 0.242, 0.968, 0.242, 0.9678, 0.2733, 0.9412, 0.2713, 0.9413, 0.2435, 0.9413, 0.2435, 0.9412, 0.2713, 0.9159, 0.2699, 0.916, 0.2455, 0.2486, 0.7371, 0.2461, 0.7143, 0.2702, 0.7088, 0.2725, 0.7292, 0.2725, 0.7292, 0.2702, 0.7088, 0.2972, 0.707, 0.2993, 0.7266, 0.2993, 0.7266, 0.2972, 0.707, 0.3196, 0.7095, 0.3219, 0.7299, 0.3173, 0.1044, 0.297, 0.0974, 0.3021, 0.08071, 0.3248, 0.08848, 0.3248, 0.08848, 0.3021, 0.08071, 0.3089, 0.05586, 0.3349, 0.06475, 0.3349, 0.06475, 0.3089, 0.05586, 0.3157, 0.02951, 0.3448, 0.03951, 0.3448, 0.03951, 0.3157, 0.02951, 0.3204, 0.008721, 0.352, 0.01953, 0.437, 0.6103, 0.4368, 0.6435, 0.4105, 0.6424, 0.4108, 0.6083, 0.4105, 0.6424, 0.4104, 0.6772, 0.3844, 0.6772, 0.3845, 0.6434, 0.9888, 0.2754, 0.9843, 0.309, 0.9637, 0.3044, 0.9678, 0.2733, 0.9678, 0.2733, 0.9637, 0.3044, 0.9375, 0.2989, 0.9412, 0.2713, 0.9412, 0.2713, 0.9375, 0.2989, 0.9127, 0.294, 0.9159, 0.2699, 0.2461, 0.7143, 0.2445, 0.6906, 0.2689, 0.6875, 0.2702, 0.7088, 0.2702, 0.7088, 0.2689, 0.6875, 0.2959, 0.6867, 0.2972, 0.707, 0.2972, 0.707, 0.2959, 0.6867, 0.3183, 0.6883, 0.3196, 0.7095, 0.297, 0.0974, 0.2759, 0.09318, 0.2786, 0.076, 0.3021, 0.08071, 0.3021, 0.08071, 0.2786, 0.076, 0.2821, 0.05048, 0.3089, 0.05586, 0.3089, 0.05586, 0.2821, 0.05048, 0.2855, 0.02345, 0.3157, 0.02951, 0.3157, 0.02951, 0.2855, 0.02345, 0.2878, 0.002173, 0.3204, 0.008721, 0.4368, 0.6435, 0.4367, 0.6773, 0.4104, 0.6772, 0.4105, 0.6424, 0.4104, 0.6772, 0.4103, 0.712, 0.3843, 0.7111, 0.3844, 0.6772, 0.9843, 0.309, 0.9756, 0.3418, 0.9557, 0.3347, 0.9637, 0.3044, 0.9637, 0.3044, 0.9557, 0.3347, 0.9303, 0.3258, 0.9375, 0.2989, 0.9375, 0.2989, 0.9303, 0.3258, 0.9064, 0.3176, 0.9127, 0.294, 0.2445, 0.6906, 0.244, 0.6663, 0.2684, 0.6658, 0.2689, 0.6875, 0.2689, 0.6875, 0.2684, 0.6658, 0.2954, 0.6659, 0.2959, 0.6867, 0.2959, 0.6867, 0.2954, 0.6659, 0.3178, 0.6665, 0.3183, 0.6883, 0.2759, 0.09318, 0.2545, 0.09178, 0.2547, 0.07443, 0.2786, 0.076, 0.2786, 0.076, 0.2547, 0.07443, 0.2548, 0.04869, 0.2821, 0.05048, 0.2821, 0.05048, 0.2548, 0.04869, 0.2547, 0.02145, 0.2855, 0.02345, 0.2855, 0.02345, 0.2547, 0.02145, 0.2545, 0.0, 0.2878, 0.002173, 0.4367, 0.6773, 0.4366, 0.7112, 0.4103, 0.712, 0.4104, 0.6772, 0.4103, 0.712, 0.4104, 0.7462, 0.3844, 0.7444, 0.3843, 0.7111, 0.9756, 0.3418, 0.9628, 0.3731, 0.9438, 0.3636, 0.9557, 0.3347, 0.9557, 0.3347, 0.9438, 0.3636, 0.9198, 0.3516, 0.9303, 0.3258, 0.9303, 0.3258, 0.9198, 0.3516, 0.8972, 0.3401, 0.9064, 0.3176, 0.244, 0.6663, 0.2445, 0.6419, 0.2689, 0.644, 0.2684, 0.6658, 0.2684, 0.6658, 0.2689, 0.644, 0.2959, 0.645, 0.2954, 0.6659, 0.2954, 0.6659, 0.2959, 0.645, 0.3183, 0.6447, 0.3178, 0.6665, 0.2545, 0.09178, 0.2332, 0.09322, 0.2308, 0.07604, 0.2547, 0.07443, 0.2547, 0.07443, 0.2308, 0.07604, 0.2275, 0.05053, 0.2548, 0.04869, 0.2548, 0.04869, 0.2275, 0.05053, 0.224, 0.02352, 0.2547, 0.02145, 0.2547, 0.02145, 0.224, 0.02352, 0.2213, 0.002239, 0.2545, 0.0, 0.4366, 0.7112, 0.4367, 0.7445, 0.4104, 0.7462, 0.4103, 0.712, 0.4104, 0.7462, 0.4105, 0.7794, 0.3845, 0.7767, 0.3844, 0.7444, 0.9628, 0.3731, 0.9461, 0.4024, 0.9284, 0.3908, 0.9438, 0.3636, 0.9438, 0.3636, 0.9284, 0.3908, 0.9061, 0.3757, 0.9198, 0.3516, 0.9198, 0.3516, 0.9061, 0.3757, 0.8852, 0.3612, 0.8972, 0.3401, 0.2445, 0.6419, 0.2461, 0.6178, 0.2702, 0.6224, 0.2689, 0.644, 0.2689, 0.644, 0.2702, 0.6224, 0.2972, 0.6244, 0.2959, 0.645, 0.2959, 0.645, 0.2972, 0.6244, 0.3196, 0.6231, 0.3183, 0.6447, 0.2332, 0.09322, 0.2121, 0.09748, 0.2073, 0.0808, 0.2308, 0.07604, 0.2308, 0.07604, 0.2073, 0.0808, 0.2006, 0.05597, 0.2275, 0.05053, 0.2275, 0.05053, 0.2006, 0.05597, 0.1938, 0.02963, 0.224, 0.02352, 0.224, 0.02352, 0.1938, 0.02963, 0.1887, 0.008851, 0.2213, 0.002239, 0.4367, 0.7445, 0.4368, 0.7768, 0.4105, 0.7794, 0.4104, 0.7462, 0.4105, 0.7794, 0.4108, 0.8108, 0.3847, 0.8073, 0.3845, 0.7767, 0.9461, 0.4024, 0.9258, 0.4293, 0.9096, 0.4156, 0.9284, 0.3908, 0.9284, 0.3908, 0.9096, 0.4156, 0.8894, 0.3978, 0.9061, 0.3757, 0.9061, 0.3757, 0.8894, 0.3978, 0.8706, 0.3805, 0.8852, 0.3612, 0.2461, 0.6178, 0.2486, 0.5945, 0.2725, 0.6015, 0.2702, 0.6224, 0.2702, 0.6224, 0.2725, 0.6015, 0.2993, 0.6043, 0.2972, 0.6244, 0.2972, 0.6244, 0.2993, 0.6043, 0.3219, 0.6022, 0.3196, 0.6231, 0.2121, 0.09748, 0.1918, 0.1045, 0.1847, 0.08862, 0.2073, 0.0808, 0.2073, 0.0808, 0.1847, 0.08862, 0.1747, 0.0649, 0.2006, 0.05597, 0.2006, 0.05597, 0.1747, 0.0649, 0.1646, 0.03968, 0.1938, 0.02963, 0.1938, 0.02963, 0.1646, 0.03968, 0.1571, 0.01972, 0.1887, 0.008851, 0.4368, 0.7768, 0.437, 0.8074, 0.4108, 0.8108, 0.4105, 0.7794, 0.4108, 0.8108, 0.4111, 0.84, 0.3851, 0.8357, 0.3847, 0.8073, 0.9258, 0.4293, 0.9023, 0.4533, 0.8879, 0.4378, 0.9096, 0.4156, 0.9096, 0.4156, 0.8879, 0.4378, 0.8701, 0.4175, 0.8894, 0.3978, 0.8894, 0.3978, 0.8701, 0.4175, 0.8537, 0.3978, 0.8706, 0.3805, 0.2486, 0.5945, 0.2521, 0.5722, 0.2756, 0.5815, 0.2725, 0.6015, 0.2725, 0.6015, 0.2756, 0.5815, 0.3023, 0.5852, 0.2993, 0.6043, 0.2993, 0.6043, 0.3023, 0.5852, 0.325, 0.5823, 0.3219, 0.6022, 0.1918, 0.1045, 0.1726, 0.1141, 0.1632, 0.09937, 0.1847, 0.08862, 0.1847, 0.08862, 0.1632, 0.09937, 0.1502, 0.07719, 0.1747, 0.0649, 0.1747, 0.0649, 0.1502, 0.07719, 0.137, 0.05351, 0.1646, 0.03968, 0.1646, 0.03968, 0.137, 0.05351, 0.1273, 0.03467, 0.1571, 0.01972, 0.437, 0.8074, 0.4374, 0.8358, 0.4111, 0.84, 0.4108, 0.8108, 0.4111, 0.84, 0.4115, 0.8665, 0.3855, 0.8615, 0.3851, 0.8357, 0.9023, 0.4533, 0.8759, 0.4739, 0.8635, 0.4569, 0.8879, 0.4378, 0.8879, 0.4378, 0.8635, 0.4569, 0.8484, 0.4344, 0.8701, 0.4175, 0.8701, 0.4175, 0.8484, 0.4344, 0.8348, 0.4126, 0.8537, 0.3978, 0.2521, 0.5722, 0.2565, 0.5514, 0.2795, 0.5629, 0.2756, 0.5815, 0.6078, 0.8294, 0.5923, 0.8344, 0.6193, 0.517, 0.6193, 0.8538, 0.4382, 0.872, 0.4773, 0.5157, 0.4773, 0.8911, 0.4401, 0.8994, 0.1726, 0.1141, 0.1747, 0.1529, 0.1433, 0.1129, 0.1632, 0.09937, 0.1632, 0.09937, 0.1433, 0.1129, 0.1274, 0.09262, 0.1502, 0.07719, 0.1502, 0.07719, 0.1274, 0.09262, 0.1114, 0.07086, 0.137, 0.05351, 0.137, 0.05351, 0.1114, 0.07086, 0.09959, 0.05344, 0.1273, 0.03467, 0.4374, 0.8358, 0.4378, 0.8616, 0.4115, 0.8665, 0.4111, 0.84, 0.4115, 0.8665, 0.412, 0.8898, 0.3859, 0.8841, 0.3855, 0.8615, 0.8759, 0.4739, 0.8472, 0.4908, 0.8369, 0.4725, 0.8635, 0.4569, 0.8635, 0.4569, 0.8369, 0.4725, 0.8248, 0.4484, 0.8484, 0.4344, 0.8484, 0.4344, 0.8248, 0.4484, 0.8141, 0.4248, 0.8348, 0.4126, 0.2565, 0.5514, 0.2617, 0.5325, 0.2842, 0.546, 0.2795, 0.5629, 0.5923, 0.8344, 0.5786, 0.8389, 0.6193, 0.517, 0.8938, 0.683, 0.8938, 1.0, 0.882, 0.9927, 0.1747, 0.1529, 0.1618, 0.1644, 0.1253, 0.1289, 0.1433, 0.1129, 0.1433, 0.1129, 0.1253, 0.1289, 0.1068, 0.1109, 0.1274, 0.09262, 0.1274, 0.09262, 0.1068, 0.1109, 0.08827, 0.09145, 0.1114, 0.07086, 0.1114, 0.07086, 0.08827, 0.09145, 0.07456, 0.0757, 0.09959, 0.05344, 0.4378, 0.8616, 0.4382, 0.8843, 0.412, 0.8898, 0.4115, 0.8665, 0.1288, 0.5157, 0.1282, 0.539, 0.1021, 0.5439, 0.1027, 0.5212, 0.8472, 0.4908, 0.8165, 0.5038, 0.8085, 0.4845, 0.8369, 0.4725, 0.8369, 0.4725, 0.8085, 0.4845, 0.7996, 0.459, 0.8248, 0.4484, 0.8248, 0.4484, 0.7996, 0.459, 0.792, 0.4341, 0.8141, 0.4248, 0.2617, 0.5325, 0.2676, 0.5157, 0.2895, 0.531, 0.2842, 0.546, 0.6193, 0.5319, 0.6329, 0.5364, 0.66, 0.8538, 0.4995, 0.8885, 0.4884, 0.5187, 0.4995, 0.5157, 0.1618, 0.1644, 0.1505, 0.1775, 0.1095, 0.1471, 0.1253, 0.1289, 0.1253, 0.1289, 0.1095, 0.1471, 0.08878, 0.1318, 0.1068, 0.1109, 0.1068, 0.1109, 0.08878, 0.1318, 0.06797, 0.1149, 0.08827, 0.09145, 0.08827, 0.09145, 0.06797, 0.1149, 0.0526, 0.1011, 0.07456, 0.0757, 0.155, 0.5214, 0.1544, 0.5441, 0.1282, 0.539, 0.1288, 0.5157, 0.1282, 0.539, 0.1276, 0.5655, 0.1016, 0.5697, 0.1021, 0.5439, 0.8165, 0.5038, 0.7845, 0.5126, 0.7789, 0.4926, 0.8085, 0.4845, 0.8085, 0.4845, 0.7789, 0.4926, 0.7732, 0.4662, 0.7996, 0.459, 0.7996, 0.459, 0.7732, 0.4662, 0.769, 0.4404, 0.792, 0.4341, 0.792, 0.4341, 0.769, 0.4404, 0.7673, 0.4221, 0.7879, 0.4165, 0.6329, 0.5364, 0.6485, 0.5414, 0.66, 0.517, 0.66, 0.8538, 0.6991, 0.8493, 0.66, 0.5416, 0.6618, 0.517, 0.6991, 0.5247, 0.1505, 0.1775, 0.1126, 0.175, 0.09616, 0.1673, 0.1095, 0.1471, 0.1095, 0.1471, 0.09616, 0.1673, 0.07358, 0.1548, 0.08878, 0.1318, 0.08878, 0.1318, 0.07358, 0.1548, 0.05086, 0.1409, 0.06797, 0.1149, 0.06797, 0.1149, 0.05086, 0.1409, 0.0341, 0.1291, 0.0526, 0.1011, 0.1544, 0.5441, 0.1539, 0.5698, 0.1276, 0.5655, 0.1282, 0.539, 0.1276, 0.5655, 0.1271, 0.5947, 0.1011, 0.5981, 0.1016, 0.5697, 0.7845, 0.5126, 0.7516, 0.517, 0.7485, 0.4967, 0.7789, 0.4926, 0.7789, 0.4926, 0.7485, 0.4967, 0.7462, 0.4699, 0.7732, 0.4662, 0.7732, 0.4662, 0.7462, 0.4699, 0.7453, 0.4436, 0.769, 0.4404, 0.769, 0.4404, 0.7453, 0.4436, 0.7461, 0.425, 0.7673, 0.4221, 0.7714, 0.6907, 0.7712, 0.709, 0.7452, 0.7126, 0.7454, 0.695, 0.7454, 0.695, 0.7452, 0.7126, 0.7189, 0.7091, 0.7191, 0.6908, 0.1126, 0.175, 0.1031, 0.1944, 0.08557, 0.1891, 0.09616, 0.1673, 0.09616, 0.1673, 0.08557, 0.1891, 0.06147, 0.1797, 0.07358, 0.1548, 0.07358, 0.1548, 0.06147, 0.1797, 0.03724, 0.1689, 0.05086, 0.1409, 0.05086, 0.1409, 0.03724, 0.1689, 0.01938, 0.1594, 0.0341, 0.1291, 0.1539, 0.5698, 0.1534, 0.5983, 0.1271, 0.5947, 0.1276, 0.5655, 0.1271, 0.5947, 0.1267, 0.6261, 0.1007, 0.6287, 0.1011, 0.5981, 0.7516, 0.517, 0.7185, 0.517, 0.7179, 0.4967, 0.7485, 0.4967, 0.7485, 0.4967, 0.7179, 0.4967, 0.719, 0.4699, 0.7462, 0.4699, 0.7462, 0.4699, 0.719, 0.4699, 0.7215, 0.4436, 0.7453, 0.4436, 0.7453, 0.4436, 0.7215, 0.4436, 0.7248, 0.425, 0.7461, 0.425, 0.7712, 0.709, 0.7711, 0.7287, 0.7451, 0.7314, 0.7452, 0.7126, 0.7452, 0.7126, 0.7451, 0.7314, 0.7188, 0.7288, 0.7189, 0.7091, 0.1031, 0.1944, 0.09619, 0.215, 0.07787, 0.2121, 0.08557, 0.1891, 0.08557, 0.1891, 0.07787, 0.2121, 0.05267, 0.206, 0.06147, 0.1797, 0.06147, 0.1797, 0.05267, 0.206, 0.02734, 0.1984, 0.03724, 0.1689, 0.03724, 0.1689, 0.02734, 0.1984, 0.008674, 0.1914, 0.01938, 0.1594, 0.1534, 0.5983, 0.153, 0.6289, 0.1267, 0.6261, 0.1271, 0.5947, 0.1267, 0.6261, 0.1264, 0.6593, 0.1004, 0.6609, 0.1007, 0.6287, 0.7185, 0.517, 0.6857, 0.5126, 0.6875, 0.4926, 0.7179, 0.4967, 0.7179, 0.4967, 0.6875, 0.4926, 0.692, 0.4662, 0.719, 0.4699, 0.719, 0.4699, 0.692, 0.4662, 0.6979, 0.4404, 0.7215, 0.4436, 0.7215, 0.4436, 0.6979, 0.4404, 0.7036, 0.4221, 0.7248, 0.425, 0.7711, 0.7287, 0.771, 0.7495, 0.745, 0.7513, 0.7451, 0.7314, 0.7451, 0.7314, 0.745, 0.7513, 0.7187, 0.7496, 0.7188, 0.7288, 0.7188, 0.7288, 0.7187, 0.7496, 0.6991, 0.7449, 0.6992, 0.7217, 0.07787, 0.2121, 0.0732, 0.2359, 0.04733, 0.2332, 0.05267, 0.206, 0.05267, 0.206, 0.04733, 0.2332, 0.02134, 0.229, 0.02734, 0.1984, 0.02734, 0.1984, 0.02134, 0.229, 0.002178, 0.2244, 0.008674, 0.1914, 0.153, 0.6289, 0.1527, 0.6611, 0.1264, 0.6593, 0.1267, 0.6261, 0.1264, 0.6593, 0.1262, 0.6935, 0.1002, 0.6943, 0.1004, 0.6609, 0.6857, 0.5126, 0.6537, 0.5038, 0.658, 0.4845, 0.6875, 0.4926, 0.6875, 0.4926, 0.658, 0.4845, 0.6657, 0.459, 0.692, 0.4662, 0.692, 0.4662, 0.6657, 0.459, 0.6749, 0.4341, 0.6979, 0.4404, 0.6979, 0.4404, 0.6749, 0.4341, 0.683, 0.4165, 0.7036, 0.4221, 0.771, 0.7495, 0.7709, 0.771, 0.7449, 0.7719, 0.745, 0.7513, 0.745, 0.7513, 0.7449, 0.7719, 0.7186, 0.7711, 0.7187, 0.7496, 0.7187, 0.7496, 0.7186, 0.7711, 0.6991, 0.7688, 0.6991, 0.7449, 0.0732, 0.2359, 0.07163, 0.2601, 0.04554, 0.2609, 0.04733, 0.2332, 0.04733, 0.2332, 0.04554, 0.2609, 0.01932, 0.2601, 0.02134, 0.229, 0.02134, 0.229, 0.01932, 0.2601, 0.0, 0.2581, 0.002178, 0.2244, 0.1527, 0.6611, 0.1525, 0.6945, 0.1262, 0.6935, 0.1264, 0.6593, 0.1262, 0.6935, 0.126, 0.7283, 0.1, 0.7282, 0.1002, 0.6943, 0.6537, 0.5038, 0.6231, 0.4908, 0.6297, 0.4725, 0.658, 0.4845, 0.658, 0.4845, 0.6297, 0.4725, 0.6406, 0.4484, 0.6657, 0.459, 0.6657, 0.459, 0.6406, 0.4484, 0.6529, 0.4248, 0.6749, 0.4341, 0.6749, 0.4341, 0.6529, 0.4248, 0.6634, 0.4081, 0.683, 0.4165, 0.7709, 0.771, 0.771, 0.7928, 0.745, 0.7927, 0.7449, 0.7719, 0.7449, 0.7719, 0.745, 0.7927, 0.7187, 0.7929, 0.7186, 0.7711, 0.7186, 0.7711, 0.7187, 0.7929, 0.6991, 0.7932, 0.6991, 0.7688, 0.07163, 0.2601, 0.0732, 0.2843, 0.04733, 0.2885, 0.04554, 0.2609, 0.04554, 0.2609, 0.04733, 0.2885, 0.02134, 0.2912, 0.01932, 0.2601, 0.172, 0.6968, 0.1719, 0.7281, 0.1523, 0.7283, 0.1525, 0.6945, 0.1525, 0.6945, 0.1523, 0.7283, 0.126, 0.7283, 0.1262, 0.6935, 0.126, 0.7283, 0.126, 0.7631, 0.09996, 0.762, 0.1, 0.7282, 0.6231, 0.4908, 0.5945, 0.4739, 0.6032, 0.4569, 0.6297, 0.4725, 0.6297, 0.4725, 0.6032, 0.4569, 0.6171, 0.4344, 0.6406, 0.4484, 0.6406, 0.4484, 0.6171, 0.4344, 0.6323, 0.4126, 0.6529, 0.4248, 0.6529, 0.4248, 0.6323, 0.4126, 0.6449, 0.3972, 0.6634, 0.4081, 0.771, 0.7928, 0.7711, 0.8145, 0.7451, 0.8136, 0.745, 0.7927, 0.745, 0.7927, 0.7451, 0.8136, 0.7188, 0.8147, 0.7187, 0.7929, 0.7187, 0.7929, 0.7188, 0.8147, 0.6992, 0.8175, 0.6991, 0.7932, 0.0732, 0.2843, 0.07787, 0.3081, 0.05267, 0.3157, 0.04733, 0.2885, 0.04733, 0.2885, 0.05267, 0.3157, 0.02734, 0.3218, 0.02134, 0.2912, 0.1719, 0.7281, 0.1718, 0.7594, 0.1523, 0.7621, 0.1523, 0.7283, 0.1523, 0.7283, 0.1523, 0.7621, 0.126, 0.7631, 0.126, 0.7283, 0.126, 0.7631, 0.126, 0.7972, 0.1, 0.7951, 0.09996, 0.762, 0.5945, 0.4739, 0.5683, 0.4533, 0.579, 0.4378, 0.6032, 0.4569, 0.6032, 0.4569, 0.579, 0.4378, 0.5956, 0.4175, 0.6171, 0.4344, 0.6171, 0.4344, 0.5956, 0.4175, 0.6135, 0.3978, 0.6323, 0.4126, 0.6323, 0.4126, 0.6135, 0.3978, 0.6281, 0.3839, 0.6449, 0.3972, 0.7711, 0.8145, 0.7712, 0.8359, 0.7452, 0.834, 0.7451, 0.8136, 0.7451, 0.8136, 0.7452, 0.834, 0.7189, 0.836, 0.7188, 0.8147, 0.09619, 0.301, 0.1031, 0.3215, 0.08557, 0.331, 0.07787, 0.3081, 0.07787, 0.3081, 0.08557, 0.331, 0.06147, 0.3419, 0.05267, 0.3157, 0.05267, 0.3157, 0.06147, 0.3419, 0.03724, 0.3514, 0.02734, 0.3218, 0.1718, 0.7594, 0.1719, 0.7901, 0.1523, 0.7953, 0.1523, 0.7621, 0.1523, 0.7621, 0.1523, 0.7953, 0.126, 0.7972, 0.126, 0.7631, 0.126, 0.7972, 0.1262, 0.83, 0.1002, 0.8271, 0.1, 0.7951, 0.5683, 0.4533, 0.545, 0.4293, 0.5575, 0.4156, 0.579, 0.4378, 0.579, 0.4378, 0.5575, 0.4156, 0.5764, 0.3978, 0.5956, 0.4175, 0.5956, 0.4175, 0.5764, 0.3978, 0.5967, 0.3805, 0.6135, 0.3978, 0.6135, 0.3978, 0.5967, 0.3805, 0.613, 0.3685, 0.6281, 0.3839, 0.7712, 0.8359, 0.7714, 0.8565, 0.7454, 0.8538, 0.7452, 0.834, 0.7452, 0.834, 0.7454, 0.8538, 0.7191, 0.8566, 0.7189, 0.836, 0.1031, 0.3215, 0.1126, 0.341, 0.09616, 0.3528, 0.08557, 0.331, 0.08557, 0.331, 0.09616, 0.3528, 0.07358, 0.3668, 0.06147, 0.3419, 0.06147, 0.3419, 0.07358, 0.3668, 0.05086, 0.3793, 0.03724, 0.3514, 0.1719, 0.7901, 0.172, 0.8197, 0.1525, 0.8273, 0.1523, 0.7953, 0.1523, 0.7953, 0.1525, 0.8273, 0.1262, 0.83, 0.126, 0.7972, 0.1262, 0.83, 0.1264, 0.8611, 0.1004, 0.8574, 0.1002, 0.8271, 0.545, 0.4293, 0.525, 0.4024, 0.5389, 0.3908, 0.5575, 0.4156, 0.5575, 0.4156, 0.5389, 0.3908, 0.5599, 0.3757, 0.5764, 0.3978, 0.5764, 0.3978, 0.5599, 0.3757, 0.5823, 0.3612, 0.5967, 0.3805, 0.5967, 0.3805, 0.5823, 0.3612, 0.6001, 0.3512, 0.613, 0.3685, 0.613, 0.3685, 0.6001, 0.3512, 0.7388, 0.2596, 0.6209, 0.3649, 0.1184, 0.3347, 0.2543, 0.255, 0.1245, 0.3591, 0.1126, 0.341, 0.1126, 0.341, 0.1245, 0.3591, 0.1095, 0.3729, 0.09616, 0.3528, 0.09616, 0.3528, 0.1095, 0.3729, 0.08878, 0.3898, 0.07358, 0.3668, 0.07358, 0.3668, 0.08878, 0.3898, 0.06797, 0.4052, 0.05086, 0.3793, 0.05086, 0.3793, 0.06797, 0.4052, 0.0526, 0.415, 0.0341, 0.387, 0.1525, 0.8273, 0.1527, 0.8575, 0.1264, 0.8611, 0.1262, 0.83, 0.1264, 0.8611, 0.1267, 0.8898, 0.1007, 0.8853, 0.1004, 0.8574, 0.525, 0.4024, 0.5085, 0.3731, 0.5237, 0.3636, 0.5389, 0.3908, 0.5389, 0.3908, 0.5237, 0.3636, 0.5464, 0.3516, 0.5599, 0.3757, 0.5599, 0.3757, 0.5464, 0.3516, 0.5705, 0.3401, 0.5823, 0.3612, 0.5823, 0.3612, 0.5705, 0.3401, 0.5895, 0.3323, 0.6001, 0.3512, 0.6001, 0.3512, 0.5895, 0.3323, 0.7388, 0.2596, 0.2543, 0.255, 0.1386, 0.3754, 0.1245, 0.3591, 0.1245, 0.3591, 0.1386, 0.3754, 0.1253, 0.3912, 0.1095, 0.3729, 0.1095, 0.3729, 0.1253, 0.3912, 0.1068, 0.4107, 0.08878, 0.3898, 0.08878, 0.3898, 0.1068, 0.4107, 0.08827, 0.4287, 0.06797, 0.4052, 0.06797, 0.4052, 0.08827, 0.4287, 0.07456, 0.4403, 0.0526, 0.415, 0.1527, 0.8575, 0.153, 0.8855, 0.1267, 0.8898, 0.1264, 0.8611, 0.05151, 0.9162, 0.04356, 0.8911, 0.06999, 0.8863, 0.07773, 0.9108, 0.07773, 0.9108, 0.06999, 0.8863, 0.09281, 0.8736, 0.09996, 0.8962, 0.5237, 0.3636, 0.5121, 0.3347, 0.5361, 0.3258, 0.5464, 0.3516, 0.5464, 0.3516, 0.5361, 0.3258, 0.5615, 0.3176, 0.5705, 0.3401, 0.5705, 0.3401, 0.5615, 0.3176, 0.5814, 0.3121, 0.5895, 0.3323, 0.5895, 0.3323, 0.5814, 0.3121, 0.7388, 0.2596, 0.2543, 0.255, 0.1547, 0.3897, 0.1386, 0.3754, 0.1386, 0.3754, 0.1547, 0.3897, 0.1433, 0.4071, 0.1253, 0.3912, 0.1253, 0.3912, 0.1433, 0.4071, 0.1274, 0.4289, 0.1068, 0.4107, 0.1068, 0.4107, 0.1274, 0.4289, 0.1114, 0.4492, 0.08827, 0.4287, 0.08827, 0.4287, 0.1114, 0.4492, 0.09959, 0.4626, 0.07456, 0.4403, 0.153, 0.8855, 0.1534, 0.9107, 0.1271, 0.9157, 0.1267, 0.8898, 0.04356, 0.8911, 0.03671, 0.863, 0.06333, 0.859, 0.06999, 0.8863, 0.06999, 0.8863, 0.06333, 0.859, 0.08665, 0.8483, 0.09281, 0.8736, 0.5121, 0.3347, 0.5043, 0.3044, 0.5291, 0.2989, 0.5361, 0.3258, 0.5361, 0.3258, 0.5291, 0.2989, 0.5554, 0.294, 0.5615, 0.3176, 0.5615, 0.3176, 0.5554, 0.294, 0.576, 0.291, 0.5814, 0.3121, 0.8507, 0.803, 0.8507, 0.8173, 0.8248, 0.8109, 0.83, 0.683, 0.83, 0.683, 0.8248, 0.8109, 0.7984, 0.8159, 0.7984, 0.8017, 0.1547, 0.3897, 0.1726, 0.4017, 0.1632, 0.4206, 0.1433, 0.4071, 0.1433, 0.4071, 0.1632, 0.4206, 0.1502, 0.4443, 0.1274, 0.4289, 0.1274, 0.4289, 0.1502, 0.4443, 0.137, 0.4665, 0.1114, 0.4492, 0.1114, 0.4492, 0.137, 0.4665, 0.1273, 0.4813, 0.09959, 0.4626, 0.02058, 0.8867, 0.01392, 0.8593, 0.03671, 0.863, 0.04356, 0.8911, 0.03671, 0.863, 0.03109, 0.8325, 0.05786, 0.8293, 0.06333, 0.859, 0.06333, 0.859, 0.05786, 0.8293, 0.08159, 0.8209, 0.08665, 0.8483, 0.5043, 0.3044, 0.5004, 0.2733, 0.5257, 0.2713, 0.5291, 0.2989, 0.5291, 0.2989, 0.5257, 0.2713, 0.5524, 0.2699, 0.5554, 0.294, 0.5554, 0.294, 0.5524, 0.2699, 0.5733, 0.2694, 0.576, 0.291, 0.8512, 0.5171, 0.851, 0.5377, 0.825, 0.5396, 0.8252, 0.5199, 0.8252, 0.5199, 0.825, 0.5396, 0.7987, 0.5376, 0.7989, 0.517, 0.1726, 0.4017, 0.1918, 0.4113, 0.1847, 0.4313, 0.1632, 0.4206, 0.1632, 0.4206, 0.1847, 0.4313, 0.1747, 0.4565, 0.1502, 0.4443, 0.1502, 0.4443, 0.1747, 0.4565, 0.1646, 0.4803, 0.137, 0.4665, 0.137, 0.4665, 0.1646, 0.4803, 0.1571, 0.4962, 0.1273, 0.4813, 0.01392, 0.8593, 0.008449, 0.8296, 0.03109, 0.8325, 0.03671, 0.863, 0.03109, 0.8325, 0.02678, 0.8, 0.05367, 0.7977, 0.05786, 0.8293, 0.05786, 0.8293, 0.05367, 0.7977, 0.07771, 0.7916, 0.08159, 0.8209, 0.5004, 0.2733, 0.5006, 0.242, 0.5258, 0.2435, 0.5257, 0.2713, 0.5257, 0.2713, 0.5258, 0.2435, 0.5525, 0.2455, 0.5524, 0.2699, 0.5524, 0.2699, 0.5525, 0.2455, 0.5734, 0.2476, 0.5733, 0.2694, 0.851, 0.5377, 0.8509, 0.5591, 0.8249, 0.56, 0.825, 0.5396, 0.825, 0.5396, 0.8249, 0.56, 0.7986, 0.559, 0.7987, 0.5376, 0.1918, 0.4113, 0.2121, 0.4183, 0.2073, 0.4391, 0.1847, 0.4313, 0.1847, 0.4313, 0.2073, 0.4391, 0.2006, 0.4654, 0.1747, 0.4565, 0.1747, 0.4565, 0.2006, 0.4654, 0.1938, 0.4903, 0.1646, 0.4803, 0.1646, 0.4803, 0.1938, 0.4903, 0.1887, 0.507, 0.1571, 0.4962, 0.008449, 0.8296, 0.004261, 0.798, 0.02678, 0.8, 0.03109, 0.8325, 0.02678, 0.8, 0.02387, 0.7662, 0.05084, 0.7647, 0.05367, 0.7977, 0.05367, 0.7977, 0.05084, 0.7647, 0.07509, 0.7612, 0.07771, 0.7916, 0.5006, 0.242, 0.5047, 0.2109, 0.5295, 0.2158, 0.5258, 0.2435, 0.5258, 0.2435, 0.5295, 0.2158, 0.5557, 0.2213, 0.5525, 0.2455, 0.5525, 0.2455, 0.5557, 0.2213, 0.5763, 0.2259, 0.5734, 0.2476, 0.8509, 0.5591, 0.8508, 0.5809, 0.8248, 0.5809, 0.8249, 0.56, 0.8249, 0.56, 0.8248, 0.5809, 0.7985, 0.5807, 0.7986, 0.559, 0.2121, 0.4183, 0.2332, 0.4225, 0.2308, 0.4438, 0.2073, 0.4391, 0.2073, 0.4391, 0.2308, 0.4438, 0.2275, 0.4708, 0.2006, 0.4654, 0.2006, 0.4654, 0.2275, 0.4708, 0.224, 0.4963, 0.1938, 0.4903, 0.1938, 0.4903, 0.224, 0.4963, 0.2213, 0.5135, 0.1887, 0.507, 0.004261, 0.798, 0.001428, 0.7651, 0.02387, 0.7662, 0.02678, 0.8, 0.02387, 0.7662, 0.02241, 0.7315, 0.04941, 0.731, 0.05084, 0.7647, 0.05084, 0.7647, 0.04941, 0.731, 0.07377, 0.73, 0.07509, 0.7612, 0.5047, 0.2109, 0.5127, 0.1807, 0.5366, 0.1889, 0.5295, 0.2158, 0.5295, 0.2158, 0.5366, 0.1889, 0.562, 0.1978, 0.5557, 0.2213, 0.5557, 0.2213, 0.562, 0.1978, 0.5819, 0.2049, 0.5763, 0.2259, 0.8508, 0.5809, 0.8507, 0.6027, 0.8247, 0.6018, 0.8248, 0.5809, 0.8248, 0.5809, 0.8247, 0.6018, 0.7984, 0.6026, 0.7985, 0.5807, 0.2332, 0.4225, 0.2545, 0.4239, 0.2547, 0.4454, 0.2308, 0.4438, 0.2308, 0.4438, 0.2547, 0.4454, 0.2548, 0.4726, 0.2275, 0.4708, 0.2275, 0.4708, 0.2548, 0.4726, 0.2547, 0.4983, 0.224, 0.4963, 0.224, 0.4963, 0.2547, 0.4983, 0.2545, 0.5157, 0.2213, 0.5135, 0.001428, 0.7651, 1.247e-08, 0.7314, 0.02241, 0.7315, 0.02387, 0.7662, 0.02241, 0.7315, 0.02241, 0.6967, 0.04941, 0.6971, 0.04941, 0.731, 0.04941, 0.731, 0.04941, 0.6971, 0.07377, 0.6987, 0.07377, 0.73, 0.5127, 0.1807, 0.5246, 0.1517, 0.5472, 0.1632, 0.5366, 0.1889, 0.5366, 0.1889, 0.5472, 0.1632, 0.5712, 0.1753, 0.562, 0.1978, 0.562, 0.1978, 0.5712, 0.1753, 0.5901, 0.1847, 0.5819, 0.2049, 0.8507, 0.6027, 0.8508, 0.6242, 0.8248, 0.6223, 0.8247, 0.6018, 0.8247, 0.6018, 0.8248, 0.6223, 0.7985, 0.624, 0.7984, 0.6026, 0.2545, 0.4239, 0.2759, 0.4225, 0.2786, 0.4437, 0.2547, 0.4454, 0.2547, 0.4454, 0.2786, 0.4437, 0.2821, 0.4708, 0.2548, 0.4726, 0.2548, 0.4726, 0.2821, 0.4708, 0.2855, 0.4963, 0.2547, 0.4983, 0.2547, 0.4983, 0.2855, 0.4963, 0.2878, 0.5135, 0.2545, 0.5157, 1.247e-08, 0.7314, 0.0, 0.6975, 0.02241, 0.6967, 0.02241, 0.7315, 0.02241, 0.6967, 0.02387, 0.6623, 0.05084, 0.6636, 0.04941, 0.6971, 0.04941, 0.6971, 0.05084, 0.6636, 0.07509, 0.6677, 0.07377, 0.6987, 0.5246, 0.1517, 0.54, 0.1246, 0.5609, 0.1391, 0.5472, 0.1632, 0.5472, 0.1632, 0.5609, 0.1391, 0.5832, 0.1542, 0.5712, 0.1753, 0.5712, 0.1753, 0.5832, 0.1542, 0.6009, 0.1658, 0.5901, 0.1847, 0.8508, 0.6242, 0.8509, 0.6449, 0.8249, 0.6422, 0.8248, 0.6223, 0.8248, 0.6223, 0.8249, 0.6422, 0.7986, 0.6448, 0.7985, 0.624, 0.2759, 0.4225, 0.297, 0.4182, 0.3021, 0.439, 0.2786, 0.4437, 0.2786, 0.4437, 0.3021, 0.439, 0.3089, 0.4653, 0.2821, 0.4708, 0.2821, 0.4708, 0.3089, 0.4653, 0.3157, 0.4902, 0.2855, 0.4963, 0.2855, 0.4963, 0.3157, 0.4902, 0.3204, 0.5068, 0.2878, 0.5135, 0.0, 0.6975, 0.001428, 0.664, 0.02387, 0.6623, 0.02241, 0.6967, 0.02387, 0.6623, 0.02678, 0.6288, 0.05367, 0.631, 0.05084, 0.6636, 0.05084, 0.6636, 0.05367, 0.631, 0.07771, 0.6375, 0.07509, 0.6677, 0.54, 0.1246, 0.5588, 0.09972, 0.5776, 0.117, 0.5609, 0.1391, 0.5609, 0.1391, 0.5776, 0.117, 0.5978, 0.1348, 0.5832, 0.1542, 0.5832, 0.1542, 0.5978, 0.1348, 0.614, 0.1485, 0.6009, 0.1658, 0.8509, 0.6449, 0.851, 0.6646, 0.825, 0.6611, 0.8249, 0.6422, 0.8249, 0.6422, 0.825, 0.6611, 0.7987, 0.6645, 0.7986, 0.6448, 0.297, 0.4182, 0.3173, 0.4112, 0.3248, 0.4312, 0.3021, 0.439, 0.3021, 0.439, 0.3248, 0.4312, 0.3349, 0.4564, 0.3089, 0.4653, 0.3089, 0.4653, 0.3349, 0.4564, 0.3448, 0.4801, 0.3157, 0.4902, 0.3157, 0.4902, 0.3448, 0.4801, 0.352, 0.496, 0.3204, 0.5068, 0.001428, 0.664, 0.004261, 0.6314, 0.02678, 0.6288, 0.02387, 0.6623, 0.02678, 0.6288, 0.03109, 0.5969, 0.05786, 0.6, 0.05367, 0.631, 0.05367, 0.631, 0.05786, 0.6, 0.08159, 0.6088, 0.07771, 0.6375, 0.5588, 0.09972, 0.5805, 0.07756, 0.5969, 0.09728, 0.5776, 0.117, 0.5776, 0.117, 0.5969, 0.09728, 0.6147, 0.1176, 0.5978, 0.1348, 0.5978, 0.1348, 0.6147, 0.1176, 0.6291, 0.1331, 0.614, 0.1485, 0.851, 0.6646, 0.8512, 0.683, 0.8252, 0.6786, 0.825, 0.6611, 0.825, 0.6611, 0.8252, 0.6786, 0.7989, 0.6828, 0.7987, 0.6645, 0.3173, 0.4112, 0.3365, 0.4016, 0.3463, 0.4204, 0.3248, 0.4312, 0.3248, 0.4312, 0.3463, 0.4204, 0.3594, 0.4441, 0.3349, 0.4564, 0.3349, 0.4564, 0.3594, 0.4441, 0.3724, 0.4663, 0.3448, 0.4801, 0.3448, 0.4801, 0.3724, 0.4663, 0.3818, 0.481, 0.352, 0.496, 0.004261, 0.6314, 0.008449, 0.6003, 0.03109, 0.5969, 0.02678, 0.6288, 0.03109, 0.5969, 0.03671, 0.567, 0.06333, 0.5709, 0.05786, 0.6, 0.05786, 0.6, 0.06333, 0.5709, 0.08665, 0.582, 0.08159, 0.6088, 0.5805, 0.07756, 0.6049, 0.05849, 0.6186, 0.08032, 0.5969, 0.09728, 0.5969, 0.09728, 0.6186, 0.08032, 0.6336, 0.1028, 0.6147, 0.1176, 0.6147, 0.1176, 0.6336, 0.1028, 0.6461, 0.1198, 0.6291, 0.1331, 0.3765, 0.8556, 0.3578, 0.8558, 0.3843, 0.5157, 0.3843, 0.8775, 0.5395, 0.8733, 0.5786, 0.517, 0.5786, 0.8924, 0.5414, 0.9007, 0.3365, 0.4016, 0.3344, 0.3635, 0.3662, 0.4069, 0.3463, 0.4204, 0.3463, 0.4204, 0.3662, 0.4069, 0.3822, 0.4287, 0.3594, 0.4441, 0.3594, 0.4441, 0.3822, 0.4287, 0.398, 0.4489, 0.3724, 0.4663, 0.3724, 0.4663, 0.398, 0.4489, 0.4095, 0.4623, 0.3818, 0.481, 0.008449, 0.6003, 0.01392, 0.5713, 0.03671, 0.567, 0.03109, 0.5969, 0.03671, 0.567, 0.04356, 0.5398, 0.06999, 0.5445, 0.06333, 0.5709, 0.06333, 0.5709, 0.06999, 0.5445, 0.09281, 0.5575, 0.08665, 0.582, 0.6049, 0.05849, 0.6315, 0.04282, 0.6422, 0.06639, 0.6186, 0.08032, 0.6186, 0.08032, 0.6422, 0.06639, 0.6543, 0.09056, 0.6336, 0.1028, 0.6336, 0.1028, 0.6543, 0.09056, 0.6646, 0.1089, 0.6461, 0.1198, 0.3578, 0.8558, 0.3406, 0.8549, 0.3843, 0.5157, 0.4884, 0.5157, 0.4884, 0.8885, 0.4773, 0.8854, 0.3344, 0.3635, 0.3473, 0.3521, 0.3842, 0.3909, 0.3662, 0.4069, 0.3662, 0.4069, 0.3842, 0.3909, 0.4027, 0.4104, 0.3822, 0.4287, 0.3822, 0.4287, 0.4027, 0.4104, 0.4212, 0.4283, 0.398, 0.4489, 0.398, 0.4489, 0.4212, 0.4283, 0.4345, 0.44, 0.4095, 0.4623, 0.01392, 0.5713, 0.02058, 0.5448, 0.04356, 0.5398, 0.03671, 0.567, 0.04356, 0.5398, 0.05151, 0.5157, 0.07773, 0.521, 0.06999, 0.5445, 0.06999, 0.5445, 0.07773, 0.521, 0.09996, 0.5357, 0.09281, 0.5575, 0.6315, 0.04282, 0.6599, 0.03083, 0.6674, 0.05573, 0.6422, 0.06639, 0.6422, 0.06639, 0.6674, 0.05573, 0.6764, 0.08124, 0.6543, 0.09056, 0.6543, 0.09056, 0.6764, 0.08124, 0.6844, 0.1005, 0.6646, 0.1089, 0.3406, 0.8549, 0.325, 0.8529, 0.3843, 0.5157, 1.0, 0.3728, 0.9889, 0.003024, 1.0, 0.0, 0.3473, 0.3521, 0.3586, 0.339, 0.4, 0.3727, 0.3842, 0.3909, 0.3842, 0.3909, 0.4, 0.3727, 0.4208, 0.3895, 0.4027, 0.4104, 0.4027, 0.4104, 0.4208, 0.3895, 0.4415, 0.4049, 0.4212, 0.4283, 0.4212, 0.4283, 0.4415, 0.4049, 0.4565, 0.4146, 0.4345, 0.44, 0.2259, 0.5212, 0.2254, 0.5439, 0.1992, 0.539, 0.1996, 0.5157, 0.1992, 0.539, 0.1987, 0.5655, 0.1727, 0.5698, 0.1731, 0.544, 0.6557, 0.01319, 0.6878, 0.004423, 0.6895, 0.02271, 0.6599, 0.03083, 0.6599, 0.03083, 0.6895, 0.02271, 0.6937, 0.04852, 0.6674, 0.05573, 0.6674, 0.05573, 0.6937, 0.04852, 0.6994, 0.07493, 0.6764, 0.08124, 0.6764, 0.08124, 0.6994, 0.07493, 0.705, 0.09486, 0.6844, 0.1005, 0.7714, 0.5364, 0.787, 0.5414, 0.7984, 0.517, 0.7984, 0.8538, 0.5395, 0.9007, 0.5004, 0.5444, 0.5023, 0.517, 0.5395, 0.5253, 0.3586, 0.339, 0.3965, 0.3407, 0.4133, 0.3525, 0.4, 0.3727, 0.4, 0.3727, 0.4133, 0.3525, 0.436, 0.3664, 0.4208, 0.3895, 0.4208, 0.3895, 0.436, 0.3664, 0.4586, 0.3789, 0.4415, 0.4049, 0.4415, 0.4049, 0.4586, 0.3789, 0.475, 0.3866, 0.4565, 0.4146, 0.2254, 0.5439, 0.225, 0.5697, 0.1987, 0.5655, 0.1992, 0.539, 0.1987, 0.5655, 0.1984, 0.5947, 0.1724, 0.5983, 0.1727, 0.5698, 0.6878, 0.004423, 0.7206, 2.541e-08, 0.7199, 0.01862, 0.6895, 0.02271, 0.6895, 0.02271, 0.7199, 0.01862, 0.7208, 0.04489, 0.6937, 0.04852, 0.6937, 0.04852, 0.7208, 0.04489, 0.7231, 0.07175, 0.6994, 0.07493, 0.6994, 0.07493, 0.7231, 0.07175, 0.7262, 0.09201, 0.705, 0.09486, 0.7714, 0.517, 0.7712, 0.5353, 0.7452, 0.5389, 0.7454, 0.5213, 0.7454, 0.5213, 0.7452, 0.5389, 0.7189, 0.5354, 0.7191, 0.5171, 0.3965, 0.3407, 0.406, 0.3212, 0.4239, 0.3307, 0.4133, 0.3525, 0.4133, 0.3525, 0.4239, 0.3307, 0.4481, 0.3416, 0.436, 0.3664, 0.436, 0.3664, 0.4481, 0.3416, 0.4722, 0.3509, 0.4586, 0.3789, 0.4586, 0.3789, 0.4722, 0.3509, 0.4897, 0.3563, 0.475, 0.3866, 0.225, 0.5697, 0.2247, 0.5981, 0.1984, 0.5947, 0.1987, 0.5655, 0.1984, 0.5947, 0.1982, 0.6261, 0.1722, 0.6289, 0.1724, 0.5983, 0.7206, 2.541e-08, 0.7538, 0.0, 0.7505, 0.01862, 0.7199, 0.01862, 0.7199, 0.01862, 0.7505, 0.01862, 0.748, 0.04489, 0.7208, 0.04489, 0.7208, 0.04489, 0.748, 0.04489, 0.7469, 0.07175, 0.7231, 0.07175, 0.7231, 0.07175, 0.7469, 0.07175, 0.7475, 0.09201, 0.7262, 0.09201, 0.7712, 0.5353, 0.7711, 0.555, 0.7451, 0.5577, 0.7452, 0.5389, 0.7452, 0.5389, 0.7451, 0.5577, 0.7188, 0.5552, 0.7189, 0.5354, 0.406, 0.3212, 0.4129, 0.3007, 0.4316, 0.3077, 0.4239, 0.3307, 0.4239, 0.3307, 0.4316, 0.3077, 0.4569, 0.3153, 0.4481, 0.3416, 0.4481, 0.3416, 0.4569, 0.3153, 0.4821, 0.3214, 0.4722, 0.3509, 0.4722, 0.3509, 0.4821, 0.3214, 0.5004, 0.3243, 0.4897, 0.3563, 0.2247, 0.5981, 0.2245, 0.6287, 0.1982, 0.6261, 0.1984, 0.5947, 0.1982, 0.6261, 0.198, 0.6593, 0.172, 0.6611, 0.1722, 0.6289, 0.7538, 0.0, 0.7866, 0.004423, 0.7809, 0.02271, 0.7505, 0.01862, 0.7505, 0.01862, 0.7809, 0.02271, 0.775, 0.04852, 0.748, 0.04489, 0.748, 0.04489, 0.775, 0.04852, 0.7705, 0.07493, 0.7469, 0.07175, 0.7469, 0.07175, 0.7705, 0.07493, 0.7686, 0.09486, 0.7475, 0.09201, 0.7711, 0.555, 0.771, 0.5758, 0.745, 0.5776, 0.7451, 0.5577, 0.7451, 0.5577, 0.745, 0.5776, 0.7187, 0.5759, 0.7188, 0.5552, 0.4129, 0.3007, 0.4171, 0.2794, 0.4362, 0.2839, 0.4316, 0.3077, 0.4316, 0.3077, 0.4362, 0.2839, 0.4622, 0.2881, 0.4569, 0.3153, 0.4569, 0.3153, 0.4622, 0.2881, 0.4881, 0.2908, 0.4821, 0.3214, 0.244, 0.6359, 0.2439, 0.6657, 0.2243, 0.661, 0.2245, 0.6287, 0.2245, 0.6287, 0.2243, 0.661, 0.198, 0.6593, 0.1982, 0.6261, 0.198, 0.6593, 0.198, 0.6935, 0.172, 0.6944, 0.172, 0.6611, 0.7866, 0.004423, 0.8186, 0.01319, 0.8104, 0.03083, 0.7809, 0.02271, 0.7809, 0.02271, 0.8104, 0.03083, 0.8013, 0.05573, 0.775, 0.04852, 0.775, 0.04852, 0.8013, 0.05573, 0.7935, 0.08124, 0.7705, 0.07493, 0.7705, 0.07493, 0.7935, 0.08124, 0.7892, 0.1005, 0.7686, 0.09486, 0.771, 0.5758, 0.7709, 0.5973, 0.7449, 0.5982, 0.745, 0.5776, 0.745, 0.5776, 0.7449, 0.5982, 0.7186, 0.5974, 0.7187, 0.5759, 0.4171, 0.2794, 0.4185, 0.2577, 0.4378, 0.2597, 0.4362, 0.2839, 0.4362, 0.2839, 0.4378, 0.2597, 0.464, 0.2604, 0.4622, 0.2881, 0.4622, 0.2881, 0.464, 0.2604, 0.4901, 0.2597, 0.4881, 0.2908, 0.2439, 0.6657, 0.2439, 0.6966, 0.2243, 0.6943, 0.2243, 0.661, 0.2243, 0.661, 0.2243, 0.6943, 0.198, 0.6935, 0.198, 0.6593, 0.198, 0.6935, 0.198, 0.7283, 0.172, 0.7283, 0.172, 0.6944, 0.8186, 0.01319, 0.8491, 0.02616, 0.8387, 0.04282, 0.8104, 0.03083, 0.8104, 0.03083, 0.8387, 0.04282, 0.8264, 0.06639, 0.8013, 0.05573, 0.8013, 0.05573, 0.8264, 0.06639, 0.8155, 0.09056, 0.7935, 0.08124, 0.7935, 0.08124, 0.8155, 0.09056, 0.8089, 0.1089, 0.7892, 0.1005, 0.7709, 0.5973, 0.771, 0.6191, 0.745, 0.6191, 0.7449, 0.5982, 0.7449, 0.5982, 0.745, 0.6191, 0.7187, 0.6192, 0.7186, 0.5974, 0.7186, 0.5974, 0.7187, 0.6192, 0.6991, 0.6195, 0.6991, 0.5951, 0.4378, 0.2597, 0.4362, 0.2355, 0.4622, 0.2328, 0.464, 0.2604, 0.464, 0.2604, 0.4622, 0.2328, 0.4881, 0.2285, 0.4901, 0.2597, 0.2439, 0.6966, 0.2439, 0.7279, 0.2243, 0.7282, 0.2243, 0.6943, 0.2243, 0.6943, 0.2243, 0.7282, 0.198, 0.7283, 0.198, 0.6935, 0.198, 0.7283, 0.1982, 0.7631, 0.1722, 0.7621, 0.172, 0.7283, 0.8491, 0.02616, 0.8777, 0.0431, 0.8651, 0.05849, 0.8387, 0.04282, 0.8387, 0.04282, 0.8651, 0.05849, 0.8499, 0.08032, 0.8264, 0.06639, 0.8264, 0.06639, 0.8499, 0.08032, 0.836, 0.1028, 0.8155, 0.09056, 0.8155, 0.09056, 0.836, 0.1028, 0.8273, 0.1198, 0.8089, 0.1089, 0.771, 0.6191, 0.7711, 0.6409, 0.7451, 0.6399, 0.745, 0.6191, 0.745, 0.6191, 0.7451, 0.6399, 0.7188, 0.641, 0.7187, 0.6192, 0.7187, 0.6192, 0.7188, 0.641, 0.6992, 0.6438, 0.6991, 0.6195, 0.4362, 0.2355, 0.4316, 0.2117, 0.4569, 0.2056, 0.4622, 0.2328, 0.4622, 0.2328, 0.4569, 0.2056, 0.4821, 0.198, 0.4881, 0.2285, 0.2439, 0.7279, 0.244, 0.7592, 0.2245, 0.762, 0.2243, 0.7282, 0.2243, 0.7282, 0.2245, 0.762, 0.1982, 0.7631, 0.198, 0.7283, 0.1982, 0.7631, 0.1984, 0.7972, 0.1724, 0.7953, 0.1722, 0.7621, 0.8777, 0.0431, 0.9039, 0.06373, 0.8894, 0.07756, 0.8651, 0.05849, 0.8651, 0.05849, 0.8894, 0.07756, 0.8714, 0.09728, 0.8499, 0.08032, 0.8499, 0.08032, 0.8714, 0.09728, 0.8549, 0.1176, 0.836, 0.1028, 0.836, 0.1028, 0.8549, 0.1176, 0.8442, 0.1331, 0.8273, 0.1198, 0.7711, 0.6409, 0.7712, 0.6622, 0.7452, 0.6604, 0.7451, 0.6399, 0.7451, 0.6399, 0.7452, 0.6604, 0.7189, 0.6624, 0.7188, 0.641, 0.7188, 0.641, 0.7189, 0.6624, 0.6994, 0.6677, 0.6992, 0.6438, 0.4316, 0.2117, 0.4239, 0.1888, 0.4481, 0.1793, 0.4569, 0.2056, 0.4569, 0.2056, 0.4481, 0.1793, 0.4722, 0.1684, 0.4821, 0.198, 0.4821, 0.198, 0.4722, 0.1684, 0.4897, 0.1589, 0.5004, 0.1909, 0.2245, 0.762, 0.2247, 0.7952, 0.1984, 0.7972, 0.1982, 0.7631, 0.1984, 0.7972, 0.1987, 0.83, 0.1727, 0.8273, 0.1724, 0.7953, 0.9039, 0.06373, 0.9273, 0.08769, 0.9109, 0.09972, 0.8894, 0.07756, 0.8894, 0.07756, 0.9109, 0.09972, 0.8906, 0.117, 0.8714, 0.09728, 0.8714, 0.09728, 0.8906, 0.117, 0.8717, 0.1348, 0.8549, 0.1176, 0.8549, 0.1176, 0.8717, 0.1348, 0.8592, 0.1485, 0.8442, 0.1331, 0.7712, 0.6622, 0.7714, 0.6828, 0.7454, 0.6801, 0.7452, 0.6604, 0.7452, 0.6604, 0.7454, 0.6801, 0.7191, 0.683, 0.7189, 0.6624, 0.7189, 0.6624, 0.7191, 0.683, 0.6996, 0.6907, 0.6994, 0.6677, 0.4239, 0.1888, 0.4133, 0.167, 0.436, 0.1545, 0.4481, 0.1793, 0.4481, 0.1793, 0.436, 0.1545, 0.4586, 0.1405, 0.4722, 0.1684, 0.4722, 0.1684, 0.4586, 0.1405, 0.475, 0.1287, 0.4897, 0.1589, 0.2247, 0.7952, 0.225, 0.8272, 0.1987, 0.83, 0.1984, 0.7972, 0.1987, 0.83, 0.1992, 0.8611, 0.1731, 0.8575, 0.1727, 0.8273, 0.9273, 0.08769, 0.9473, 0.1146, 0.9295, 0.1246, 0.9109, 0.09972, 0.9109, 0.09972, 0.9295, 0.1246, 0.9071, 0.1391, 0.8906, 0.117, 0.8906, 0.117, 0.9071, 0.1391, 0.8861, 0.1542, 0.8717, 0.1348, 0.8717, 0.1348, 0.8861, 0.1542, 0.8721, 0.1658, 0.8592, 0.1485, 0.8722, 0.683, 0.882, 0.6911, 0.882, 0.8391, 0.8507, 0.6989, 0.3902, 0.1754, 0.2543, 0.255, 0.3846, 0.1566, 0.3965, 0.1747, 0.3965, 0.1747, 0.3846, 0.1566, 0.4, 0.1469, 0.4133, 0.167, 0.4133, 0.167, 0.4, 0.1469, 0.4208, 0.1315, 0.436, 0.1545, 0.436, 0.1545, 0.4208, 0.1315, 0.4415, 0.1146, 0.4586, 0.1405, 0.4586, 0.1405, 0.4415, 0.1146, 0.4565, 0.1007, 0.475, 0.1287, 0.225, 0.8272, 0.2254, 0.8574, 0.1992, 0.8611, 0.1987, 0.83, 0.1992, 0.8611, 0.1996, 0.8898, 0.1736, 0.8855, 0.1731, 0.8575, 0.9473, 0.1146, 0.9637, 0.1439, 0.9447, 0.1517, 0.9295, 0.1246, 0.9295, 0.1246, 0.9447, 0.1517, 0.9206, 0.1632, 0.9071, 0.1391, 0.9071, 0.1391, 0.9206, 0.1632, 0.8979, 0.1753, 0.8861, 0.1542, 0.8861, 0.1542, 0.8979, 0.1753, 0.8827, 0.1847, 0.8721, 0.1658, 0.8721, 0.1658, 0.8827, 0.1847, 0.7388, 0.2596, 0.2543, 0.255, 0.3705, 0.1403, 0.3846, 0.1566, 0.3846, 0.1566, 0.3705, 0.1403, 0.3842, 0.1286, 0.4, 0.1469, 0.4, 0.1469, 0.3842, 0.1286, 0.4027, 0.1106, 0.4208, 0.1315, 0.4208, 0.1315, 0.4027, 0.1106, 0.4212, 0.09112, 0.4415, 0.1146, 0.4415, 0.1146, 0.4212, 0.09112, 0.4345, 0.07534, 0.4565, 0.1007, 0.2254, 0.8574, 0.2259, 0.8853, 0.1996, 0.8898, 0.1992, 0.8611])
me_torus.use_remesh_preserve_volume = False
me_torus.use_remesh_preserve_attributes = False
me_torus.use_mirror_vertex_groups = False
me_torus.update()
me_cylinder = bpy.data.meshes.new('Cylinder')
me_cylinder.from_pydata([(-1.187e-07, 2.0, -1.0), (-1.187e-07, 2.0, 1.0), (0.3902, 1.962, -1.0), (0.3902, 1.962, 1.0), (0.7654, 1.848, -1.0), (0.7654, 1.848, 1.0), (1.111, 1.663, -1.0), (1.111, 1.663, 1.0), (1.414, 1.414, -1.0), (1.414, 1.414, 1.0), (1.663, 1.111, -1.0), (1.663, 1.111, 1.0), (1.848, 0.7654, -1.0), (1.848, 0.7654, 1.0), (1.962, 0.3902, -1.0), (1.962, 0.3902, 1.0), (2.0, -1.34e-07, -1.0), (2.0, -1.489e-07, 1.0), (1.962, -0.3902, -1.0), (1.962, -0.3902, 1.0), (1.848, -0.7654, -1.0), (1.848, -0.7654, 1.0), (1.663, -1.111, -1.0), (1.663, -1.111, 1.0), (1.414, -1.414, -1.0), (1.414, -1.414, 1.0), (1.111, -1.663, -1.0), (1.111, -1.663, 1.0), (0.7654, -1.848, -1.0), (0.7654, -1.848, 1.0), (0.3902, -1.962, -1.0), (0.3902, -1.962, 1.0), (-7.704e-07, -2.0, -1.0), (-7.704e-07, -2.0, 1.0), (-0.3902, -1.962, -1.0), (-0.3902, -1.962, 1.0), (-0.7654, -1.848, -1.0), (-0.7654, -1.848, 1.0), (-1.111, -1.663, -1.0), (-1.111, -1.663, 1.0), (-1.414, -1.414, -1.0), (-1.414, -1.414, 1.0), (-1.663, -1.111, -1.0), (-1.663, -1.111, 1.0), (-1.848, -0.7654, -1.0), (-1.848, -0.7654, 1.0), (-1.962, -0.3902, -1.0), (-1.962, -0.3902, 1.0), (-2.0, 1.646e-06, -1.0), (-2.0, 1.631e-06, 1.0), (-1.962, 0.3902, -1.0), (-1.962, 0.3902, 1.0), (-1.848, 0.7654, -1.0), (-1.848, 0.7654, 1.0), (-1.663, 1.111, -1.0), (-1.663, 1.111, 1.0), (-1.414, 1.414, -1.0), (-1.414, 1.414, 1.0), (-1.111, 1.663, -1.0), (-1.111, 1.663, 1.0), (-0.7654, 1.848, -1.0), (-0.7654, 1.848, 1.0), (-0.3902, 1.962, -1.0), (-0.3902, 1.962, 1.0), (0.0, 0.0, -1.667), (0.0, 0.0, 1.667), (0.0, 1.0, 0.001921), (0.1951, 0.9808, 0.001919), (0.3827, 0.9239, 0.001914), (0.5556, 0.8315, 0.001904), (0.7071, 0.7071, 0.001892), (0.8315, 0.5556, 0.001876), (0.9239, 0.3827, 0.001859), (0.9808, 0.1951, 0.00184), (1.0, 7.55e-08, 0.00182), (0.9808, -0.1951, 0.0018), (0.9239, -0.3827, 0.001781), (0.8315, -0.5556, 0.001764), (0.7071, -0.7071, 0.001748), (0.5556, -0.8315, 0.001736), (0.3827, -0.9239, 0.001726), (0.1951, -0.9808, 0.001721), (-3.258e-07, -1.0, 0.001719), (-0.1951, -0.9808, 0.001721), (-0.3827, -0.9239, 0.001726), (-0.5556, -0.8315, 0.001736), (-0.7071, -0.7071, 0.001748), (-0.8315, -0.5556, 0.001764), (-0.9239, -0.3827, 0.001781), (-0.9808, -0.1951, 0.0018), (-1.0, 9.656e-07, 0.00182), (-0.9808, 0.1951, 0.00184), (-0.9239, 0.3827, 0.001859), (-0.8315, 0.5556, 0.001876), (-0.7071, 0.7071, 0.001892), (-0.5556, 0.8315, 0.001904), (-0.3827, 0.9239, 0.001914), (-0.1951, 0.9808, 0.001919)], [], [(66, 1, 3, 67), (67, 3, 5, 68), (68, 5, 7, 69), (69, 7, 9, 70), (70, 9, 11, 71), (71, 11, 13, 72), (72, 13, 15, 73), (73, 15, 17, 74), (74, 17, 19, 75), (75, 19, 21, 76), (76, 21, 23, 77), (77, 23, 25, 78), (78, 25, 27, 79), (79, 27, 29, 80), (80, 29, 31, 81), (81, 31, 33, 82), (82, 33, 35, 83), (83, 35, 37, 84), (84, 37, 39, 85), (85, 39, 41, 86), (86, 41, 43, 87), (87, 43, 45, 88), (88, 45, 47, 89), (89, 47, 49, 90), (90, 49, 51, 91), (91, 51, 53, 92), (92, 53, 55, 93), (93, 55, 57, 94), (94, 57, 59, 95), (95, 59, 61, 96), (1, 63, 65), (96, 61, 63, 97), (97, 63, 1, 66), (18, 20, 64), (44, 46, 64), (21, 19, 65), (39, 37, 65), (57, 55, 65), (13, 11, 65), (31, 29, 65), (49, 47, 65), (5, 3, 65), (23, 21, 65), (41, 39, 65), (59, 57, 65), (15, 13, 65), (33, 31, 65), (51, 49, 65), (7, 5, 65), (25, 23, 65), (43, 41, 65), (61, 59, 65), (17, 15, 65), (35, 33, 65), (53, 51, 65), (9, 7, 65), (27, 25, 65), (45, 43, 65), (63, 61, 65), (19, 17, 65), (37, 35, 65), (55, 53, 65), (11, 9, 65), (29, 27, 65), (47, 45, 65), (3, 1, 65), (26, 28, 64), (8, 10, 64), (52, 54, 64), (34, 36, 64), (16, 18, 64), (60, 62, 64), (42, 44, 64), (24, 26, 64), (6, 8, 64), (50, 52, 64), (32, 34, 64), (14, 16, 64), (58, 60, 64), (40, 42, 64), (22, 24, 64), (4, 6, 64), (48, 50, 64), (30, 32, 64), (12, 14, 64), (56, 58, 64), (38, 40, 64), (20, 22, 64), (2, 4, 64), (46, 48, 64), (28, 30, 64), (10, 12, 64), (54, 56, 64), (36, 38, 64), (0, 2, 64), (62, 0, 64), (60, 96, 97, 62), (58, 95, 96, 60), (56, 94, 95, 58), (54, 93, 94, 56), (52, 92, 93, 54), (50, 91, 92, 52), (48, 90, 91, 50), (46, 89, 90, 48), (44, 88, 89, 46), (42, 87, 88, 44), (40, 86, 87, 42), (38, 85, 86, 40), (36, 84, 85, 38), (34, 83, 84, 36), (32, 82, 83, 34), (30, 81, 82, 32), (28, 80, 81, 30), (26, 79, 80, 28), (24, 78, 79, 26), (22, 77, 78, 24), (20, 76, 77, 22), (18, 75, 76, 20), (16, 74, 75, 18), (14, 73, 74, 16), (12, 72, 73, 14), (10, 71, 72, 12), (8, 70, 71, 10), (6, 69, 70, 8), (4, 68, 69, 6), (2, 67, 68, 4), (0, 66, 67, 2), (62, 97, 66, 0)])
me_cylinder.polygons.foreach_set('use_smooth', [True] * 128)
_uv = me_cylinder.uv_layers.new(name='UVMap')
_uv.uv.foreach_set('vector', [0.8157, 0.2377, 0.8981, 0.2254, 0.8981, 0.2746, 0.8157, 0.2623, 0.8157, 0.2623, 0.8981, 0.2746, 0.8895, 0.3229, 0.8114, 0.2865, 0.8114, 0.2865, 0.8895, 0.3229, 0.8725, 0.3684, 0.8029, 0.3092, 0.8029, 0.3092, 0.8725, 0.3684, 0.848, 0.4094, 0.7906, 0.3297, 0.7906, 0.3297, 0.848, 0.4094, 0.8167, 0.4442, 0.775, 0.3471, 0.775, 0.3471, 0.8167, 0.4442, 0.7799, 0.4715, 0.7566, 0.3608, 0.7566, 0.3608, 0.7799, 0.4715, 0.7391, 0.4904, 0.7362, 0.3702, 0.7362, 0.3702, 0.7391, 0.4904, 0.6957, 0.5, 0.7145, 0.375, 0.7145, 0.375, 0.6957, 0.5, 0.6515, 0.5, 0.6924, 0.375, 0.6924, 0.375, 0.6515, 0.5, 0.6081, 0.4904, 0.6707, 0.3702, 0.6707, 0.3702, 0.6081, 0.4904, 0.5672, 0.4715, 0.6502, 0.3608, 0.6502, 0.3608, 0.5672, 0.4715, 0.5304, 0.4442, 0.6318, 0.3471, 0.6318, 0.3471, 0.5304, 0.4442, 0.4992, 0.4094, 0.6162, 0.3297, 0.6162, 0.3297, 0.4992, 0.4094, 0.4746, 0.3684, 0.6039, 0.3092, 0.6039, 0.3092, 0.4746, 0.3684, 0.4577, 0.3229, 0.5955, 0.2865, 0.5955, 0.2865, 0.4577, 0.3229, 0.449, 0.2746, 0.5911, 0.2623, 0.5911, 0.2623, 0.449, 0.2746, 0.449, 0.2254, 0.5911, 0.2377, 0.5911, 0.2377, 0.449, 0.2254, 0.4577, 0.1771, 0.5955, 0.2135, 0.5955, 0.2135, 0.4577, 0.1771, 0.4746, 0.1316, 0.6039, 0.1908, 0.6039, 0.1908, 0.4746, 0.1316, 0.4992, 0.09063, 0.6162, 0.1703, 0.6162, 0.1703, 0.4992, 0.09063, 0.5304, 0.05581, 0.6318, 0.1529, 0.6318, 0.1529, 0.5304, 0.05581, 0.5672, 0.02845, 0.6502, 0.1392, 0.6502, 0.1392, 0.5672, 0.02845, 0.6081, 0.009607, 0.6707, 0.1298, 0.6707, 0.1298, 0.6081, 0.009607, 0.6515, 0.0, 0.6924, 0.125, 0.6924, 0.125, 0.6515, 0.0, 0.6957, 8.984e-08, 0.7145, 0.125, 0.7145, 0.125, 0.6957, 8.984e-08, 0.7391, 0.009608, 0.7362, 0.1298, 0.7362, 0.1298, 0.7391, 0.009608, 0.7799, 0.02845, 0.7566, 0.1392, 0.7566, 0.1392, 0.7799, 0.02845, 0.8167, 0.05581, 0.775, 0.1529, 0.775, 0.1529, 0.8167, 0.05581, 0.848, 0.09063, 0.7906, 0.1703, 0.7906, 0.1703, 0.848, 0.09063, 0.8725, 0.1316, 0.8029, 0.1908, 0.7735, 0.6714, 0.792, 0.6266, 1.0, 0.759, 0.8029, 0.1908, 0.8725, 0.1316, 0.8895, 0.1771, 0.8114, 0.2135, 0.8114, 0.2135, 0.8895, 0.1771, 0.8981, 0.2254, 0.8157, 0.2377, 0.2024, 0.5, 0.159, 0.4904, 0.2445, 0.25, 0.1182, 0.02845, 0.159, 0.009607, 0.2445, 0.25, 0.6168, 0.9904, 0.5781, 1.0, 0.5189, 0.75, 0.7358, 0.6316, 0.7508, 0.6771, 0.5189, 0.75, 0.8827, 0.5264, 0.9207, 0.5086, 1.0, 0.759, 0.819, 0.9379, 0.7935, 0.9027, 1.0, 0.759, 0.7508, 0.8229, 0.7358, 0.8684, 0.5189, 0.75, 0.5781, 0.5, 0.6168, 0.5096, 0.5189, 0.75, 0.7585, 0.768, 0.7622, 0.7191, 1.0, 0.759, 0.6532, 0.9715, 0.6168, 0.9904, 0.5189, 0.75, 0.7139, 0.5906, 0.7358, 0.6316, 0.5189, 0.75, 0.8477, 0.5527, 0.8827, 0.5264, 1.0, 0.759, 0.85, 0.9659, 0.819, 0.9379, 1.0, 0.759, 0.7585, 0.7746, 0.7508, 0.8229, 0.5189, 0.75, 0.5387, 0.5, 0.5781, 0.5, 0.5189, 0.75, 0.7627, 0.8161, 0.7585, 0.768, 1.0, 0.759, 0.686, 0.9442, 0.6532, 0.9715, 0.5189, 0.75, 0.686, 0.5558, 0.7139, 0.5906, 0.5189, 0.75, 0.8171, 0.5866, 0.8477, 0.5527, 1.0, 0.759, 0.8852, 0.9855, 0.85, 0.9659, 1.0, 0.759, 0.7585, 0.7254, 0.7585, 0.7746, 0.5189, 0.75, 0.9603, 0.5, 1.0, 0.501, 1.0, 0.759, 0.7745, 0.8616, 0.7627, 0.8161, 1.0, 0.759, 0.7139, 0.9094, 0.686, 0.9442, 0.5189, 0.75, 0.6532, 0.5285, 0.686, 0.5558, 0.5189, 0.75, 0.792, 0.6266, 0.8171, 0.5866, 1.0, 0.759, 0.5781, 1.0, 0.5387, 1.0, 0.5189, 0.75, 0.7508, 0.6771, 0.7585, 0.7254, 0.5189, 0.75, 0.9207, 0.5086, 0.9603, 0.5, 1.0, 0.759, 0.7935, 0.9027, 0.7745, 0.8616, 1.0, 0.759, 0.7358, 0.8684, 0.7139, 0.9094, 0.5189, 0.75, 0.6168, 0.5096, 0.6532, 0.5285, 0.5189, 0.75, 0.7622, 0.7191, 0.7735, 0.6714, 1.0, 0.759, 0.05012, 0.4094, 0.02555, 0.3684, 0.2445, 0.25, 0.3989, 0.4094, 0.3676, 0.4442, 0.2445, 0.25, 0.29, 0.009608, 0.3309, 0.02845, 0.2445, 0.25, 0.0, 0.2254, 0.008628, 0.1771, 0.2445, 0.25, 0.2466, 0.5, 0.2024, 0.5, 0.2445, 0.25, 0.4235, 0.1316, 0.4404, 0.1771, 0.2445, 0.25, 0.0814, 0.05581, 0.1182, 0.02845, 0.2445, 0.25, 0.0814, 0.4442, 0.05012, 0.4094, 0.2445, 0.25, 0.4235, 0.3684, 0.3989, 0.4094, 0.2445, 0.25, 0.2466, 8.984e-08, 0.29, 0.009608, 0.2445, 0.25, 0.0, 0.2746, 0.0, 0.2254, 0.2445, 0.25, 0.29, 0.4904, 0.2466, 0.5, 0.2445, 0.25, 0.3989, 0.09063, 0.4235, 0.1316, 0.2445, 0.25, 0.05012, 0.09063, 0.0814, 0.05581, 0.2445, 0.25, 0.1182, 0.4715, 0.0814, 0.4442, 0.2445, 0.25, 0.4404, 0.3229, 0.4235, 0.3684, 0.2445, 0.25, 0.2024, 0.0, 0.2466, 8.984e-08, 0.2445, 0.25, 0.008628, 0.3229, 0.0, 0.2746, 0.2445, 0.25, 0.3309, 0.4715, 0.29, 0.4904, 0.2445, 0.25, 0.3676, 0.05581, 0.3989, 0.09063, 0.2445, 0.25, 0.02555, 0.1316, 0.05012, 0.09063, 0.2445, 0.25, 0.159, 0.4904, 0.1182, 0.4715, 0.2445, 0.25, 0.449, 0.2746, 0.4404, 0.3229, 0.2445, 0.25, 0.159, 0.009607, 0.2024, 0.0, 0.2445, 0.25, 0.02555, 0.3684, 0.008628, 0.3229, 0.2445, 0.25, 0.3676, 0.4442, 0.3309, 0.4715, 0.2445, 0.25, 0.3309, 0.02845, 0.3676, 0.05581, 0.2445, 0.25, 0.008628, 0.1771, 0.02555, 0.1316, 0.2445, 0.25, 0.449, 0.2254, 0.449, 0.2746, 0.2445, 0.25, 0.4404, 0.1771, 0.449, 0.2254, 0.2445, 0.25, 0.2921, 0.6316, 0.4401, 0.6908, 0.4326, 0.7135, 0.277, 0.6771, 0.314, 0.5906, 0.4511, 0.6703, 0.4401, 0.6908, 0.2921, 0.6316, 0.3419, 0.5558, 0.465, 0.6529, 0.4511, 0.6703, 0.314, 0.5906, 0.3746, 0.5285, 0.4814, 0.6392, 0.465, 0.6529, 0.3419, 0.5558, 0.4111, 0.5096, 0.4996, 0.6298, 0.4814, 0.6392, 0.3746, 0.5285, 0.4497, 0.5, 0.5189, 0.625, 0.4996, 0.6298, 0.4111, 0.5096, 0.1804, 1.0, 0.2496, 0.875, 0.2693, 0.875, 0.2198, 1.0, 0.1417, 0.9904, 0.2303, 0.8702, 0.2496, 0.875, 0.1804, 1.0, 0.1053, 0.9715, 0.2121, 0.8608, 0.2303, 0.8702, 0.1417, 0.9904, 0.07254, 0.9442, 0.1957, 0.8471, 0.2121, 0.8608, 0.1053, 0.9715, 0.04467, 0.9094, 0.1817, 0.8297, 0.1957, 0.8471, 0.07254, 0.9442, 0.02277, 0.8684, 0.1708, 0.8092, 0.1817, 0.8297, 0.04467, 0.9094, 0.00769, 0.8229, 0.1633, 0.7865, 0.1708, 0.8092, 0.02277, 0.8684, 0.0, 0.7746, 0.1594, 0.7623, 0.1633, 0.7865, 0.00769, 0.8229, 2.782e-07, 0.7254, 0.1594, 0.7377, 0.1594, 0.7623, 0.0, 0.7746, 0.00769, 0.6771, 0.1633, 0.7135, 0.1594, 0.7377, 2.782e-07, 0.7254, 0.02277, 0.6316, 0.1708, 0.6908, 0.1633, 0.7135, 0.00769, 0.6771, 0.04467, 0.5906, 0.1817, 0.6703, 0.1708, 0.6908, 0.02277, 0.6316, 0.07255, 0.5558, 0.1957, 0.6529, 0.1817, 0.6703, 0.04467, 0.5906, 0.1053, 0.5285, 0.2121, 0.6392, 0.1957, 0.6529, 0.07255, 0.5558, 0.1417, 0.5096, 0.2303, 0.6298, 0.2121, 0.6392, 0.1053, 0.5285, 0.1804, 0.5, 0.2496, 0.625, 0.2303, 0.6298, 0.1417, 0.5096, 0.2198, 0.5, 0.2693, 0.625, 0.2496, 0.625, 0.1804, 0.5, 0.4111, 0.9904, 0.4996, 0.8702, 0.5189, 0.875, 0.4497, 1.0, 0.3746, 0.9715, 0.4814, 0.8608, 0.4996, 0.8702, 0.4111, 0.9904, 0.3419, 0.9442, 0.465, 0.8471, 0.4814, 0.8608, 0.3746, 0.9715, 0.314, 0.9094, 0.4511, 0.8297, 0.465, 0.8471, 0.3419, 0.9442, 0.2921, 0.8684, 0.4401, 0.8092, 0.4511, 0.8297, 0.314, 0.9094, 0.277, 0.8229, 0.4326, 0.7865, 0.4401, 0.8092, 0.2921, 0.8684, 0.2693, 0.7746, 0.4287, 0.7623, 0.4326, 0.7865, 0.277, 0.8229, 0.2693, 0.7254, 0.4287, 0.7377, 0.4287, 0.7623, 0.2693, 0.7746, 0.277, 0.6771, 0.4326, 0.7135, 0.4287, 0.7377, 0.2693, 0.7254])
me_cylinder.use_remesh_preserve_volume = False
me_cylinder.use_remesh_preserve_attributes = False
me_cylinder.use_mirror_vertex_groups = False
me_cylinder.update()
me_cube_002 = bpy.data.meshes.new('Cube.002')
me_cube_002.from_pydata([(-1.0, -1.0, -1.0), (-1.0, -1.0, 1.0), (-1.0, 1.0, -1.0), (-1.0, 1.0, 1.0), (1.0, -1.0, -1.0), (1.0, -1.0, 1.0), (1.0, 1.0, -1.0), (1.0, 1.0, 1.0), (-1.0, -5.217, -1.0), (-1.0, -5.217, 1.0), (1.0, -5.217, 1.0), (1.0, -5.217, -1.0), (-22.17, -1.0, -1.0), (-22.17, -1.0, 1.0), (22.17, -1.0, 1.0), (22.17, -1.0, -1.0), (-22.17, -5.217, -1.0), (-22.17, -5.217, 1.0), (22.17, -5.217, 1.0), (22.17, -5.217, -1.0)], [], [(0, 1, 3, 2), (2, 3, 7, 6), (6, 7, 5, 4), (2, 6, 4, 0), (7, 3, 1, 5), (4, 5, 14, 15), (15, 14, 18, 19), (13, 12, 16, 17), (1, 0, 12, 13), (10, 9, 17, 16, 8, 11, 19, 18), (0, 4, 15, 19, 11, 8, 16, 12), (5, 1, 13, 17, 9, 10, 18, 14)])
_uv = me_cube_002.uv_layers.new(name='UVMap')
_uv.uv.foreach_set('vector', [1.0, 0.3255, 0.9021, 0.3255, 0.9021, 0.2804, 1.0, 0.2804, 1.0, 0.2804, 0.9021, 0.2804, 0.9021, 0.2353, 1.0, 0.2353, 1.0, 0.2353, 0.9021, 0.2353, 0.9021, 0.1902, 1.0, 0.1902, 8.751e-09, 0.5226, 0.0, 0.4774, 0.09787, 0.4774, 0.09787, 0.5226, 0.3043, 0.5226, 0.3043, 0.4774, 0.4021, 0.4774, 0.4021, 0.5226, 0.8043, 0.4774, 0.7064, 0.4774, 0.7064, 0.0, 0.8043, 0.0, 1.0, 0.1902, 0.9021, 0.1902, 0.9021, 0.0951, 1.0, 0.0951, 0.9021, 5.377e-09, 1.0, 0.0, 1.0, 0.0951, 0.9021, 0.0951, 0.8043, 9.409e-09, 0.9021, 0.0, 0.9021, 0.4774, 0.8043, 0.4774, 0.7064, 0.4774, 0.7064, 0.5226, 0.7064, 1.0, 0.6085, 1.0, 0.6085, 0.5226, 0.6085, 0.4774, 0.6085, 0.0, 0.7064, 0.0, 0.09787, 0.5226, 0.09787, 0.4774, 0.09787, 0.0, 0.3043, 0.0, 0.3043, 0.4774, 0.3043, 0.5226, 0.3043, 1.0, 0.09787, 1.0, 0.4021, 0.5226, 0.4021, 0.4774, 0.4021, 0.0, 0.6085, 0.0, 0.6085, 0.4774, 0.6085, 0.5226, 0.6085, 1.0, 0.4021, 1.0])
me_cube_002.use_remesh_preserve_volume = False
me_cube_002.use_remesh_preserve_attributes = False
me_cube_002.use_mirror_vertex_groups = False
me_cube_002.update()

# ---- objects
ob_solar_panel = bpy.data.objects.new('Solar Panel', me_cube_001)
ob_barrier_center = bpy.data.objects.new('Barrier Center', me_torus)
ob_barrier_center_spire = bpy.data.objects.new('Barrier Center Spire', me_cylinder)
ob_camera = bpy.data.objects.new('Camera', cam_camera)
ob_solar_panel_001 = bpy.data.objects.new('Solar Panel.001', me_cube_002)

# ---- transforms, parenting, visibility, modifiers, constraints
ob_solar_panel.location = (0.0, -2.0, -5.0)
ob_solar_panel.scale = (0.1, 0.6, 0.1)
ob_solar_panel.lineart.crease_threshold = 0.0
ob_barrier_center.location = (0.0, 0.0, 0.0)
ob_barrier_center.scale = (4.0, 4.0, 4.0)
ob_barrier_center.lineart.crease_threshold = 0.0
ob_barrier_center_spire.location = (0.0, 0.0, 0.0)
ob_barrier_center_spire.scale = (1.0, 1.0, 6.0)
ob_barrier_center_spire.lineart.crease_threshold = 0.0
ob_camera.location = (7.481, -6.508, 5.344)
ob_camera.rotation_euler = (1.109, 0.0, 0.8149)
ob_camera.lock_rotations_4d = False
ob_camera.empty_display_type = 'ARROWS'
ob_camera.color = (0.0, 0.0, 0.0, 0.0)
ob_camera.display_type = 'WIRE'
ob_camera.lineart.crease_threshold = 0.0
ob_solar_panel_001.location = (0.0, 2.0, -5.0)
ob_solar_panel_001.rotation_euler = (0.0, -0.0, 3.142)
ob_solar_panel_001.scale = (0.1, 0.6, 0.1)
ob_solar_panel_001.lineart.crease_threshold = 0.0

# ---- collection membership
col_collection_1.objects.link(ob_solar_panel)
col_collection_1.objects.link(ob_barrier_center)
col_collection_1.objects.link(ob_barrier_center_spire)
col_collection_1.objects.link(ob_camera)
col_collection_1.objects.link(ob_solar_panel_001)

# ---- scene / render settings (as saved in the file)
scene.camera = ob_camera
scene.frame_start = 1; scene.frame_end = 250; scene.frame_set(1)
scene.render.engine = 'BLENDER_EEVEE_NEXT'
scene.render.resolution_percentage = 50
scene.render.dither_intensity = 0.0
scene.cycles.use_denoising = False
scene.cycles.samples = 128
scene.cycles.sampling_pattern = 'TABULATED_SOBOL'
scene.cycles.light_sampling_threshold = 0.0
scene.cycles.use_adaptive_sampling = False
scene.cycles.use_light_tree = False
scene.cycles.blur_glossy = 0.0
scene.cycles.sample_clamp_indirect = 0.0
scene.view_settings.view_transform = 'Standard'
bpy.context.view_layer.update()

# ---- added for rendering (the .blend has no usable light): sun
light_auto_sun = bpy.data.lights.new('AutoSun', 'SUN')
light_auto_sun.energy = 3.0
light_auto_sun.angle = 0.0523599
ob_auto_sun = bpy.data.objects.new('AutoSun', light_auto_sun)
scene.collection.objects.link(ob_auto_sun)
ob_auto_sun.rotation_euler = (0.872665, 0.174533, 0.523599)
bpy.context.view_layer.update()
